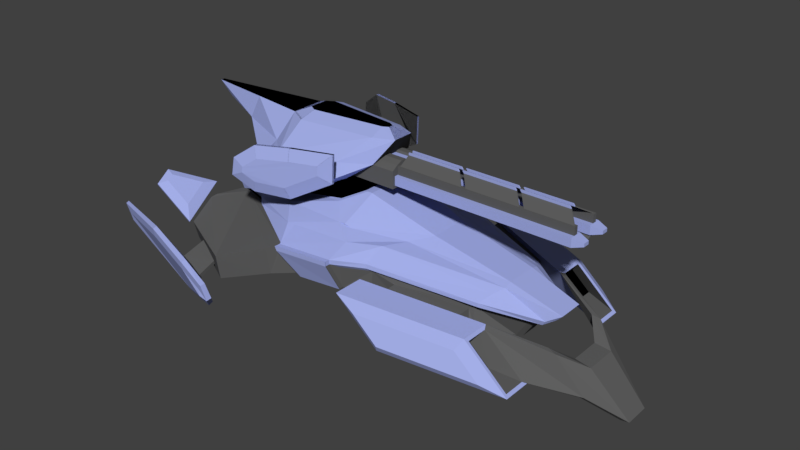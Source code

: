 # Source: ShipModel.blend  (saved by Blender 2.77.0; exported with 4.5.12 LTS)
import bpy
from mathutils import Matrix  # noqa: F401  (used for matrix-valued properties, if any)

bpy.ops.wm.read_factory_settings(use_empty=True)
scene = bpy.context.scene
scene.name = 'Scene'

# ---- collections
col_collection_1 = bpy.data.collections.new('Collection 1'); scene.collection.children.link(col_collection_1)

# ---- materials (node trees are filled in below, after node groups)
mat_material_008 = bpy.data.materials.new('Material.008')
mat_material_008.alpha_threshold = 0.0
mat_material_008.use_transparent_shadow = False
mat_material_008.diffuse_color = (0.1144, 0.1144, 0.1144, 1.0)
mat_material_008.roughness = 0.5
mat_material_009 = bpy.data.materials.new('Material.009')
mat_material_009.alpha_threshold = 0.0
mat_material_009.use_transparent_shadow = False
mat_material_009.diffuse_color = (0.3663, 0.4233, 0.7991, 1.0)
mat_material_009.roughness = 0.5
mat_material_006 = bpy.data.materials.new('Material.006')
mat_material_006.alpha_threshold = 0.0
mat_material_006.use_transparent_shadow = False
mat_material_006.diffuse_color = (0.3663, 0.4233, 0.7991, 1.0)
mat_material_006.roughness = 0.5
mat_material_007 = bpy.data.materials.new('Material.007')
mat_material_007.alpha_threshold = 0.0
mat_material_007.use_transparent_shadow = False
mat_material_007.diffuse_color = (0.1144, 0.1144, 0.1144, 1.0)
mat_material_007.roughness = 0.5
mat_material_003 = bpy.data.materials.new('Material.003')
mat_material_003.alpha_threshold = 0.0
mat_material_003.use_transparent_shadow = False
mat_material_003.diffuse_color = (0.3675, 0.4231, 0.8, 1.0)
mat_material_003.roughness = 0.5
mat_material_004 = bpy.data.materials.new('Material.004')
mat_material_004.alpha_threshold = 0.0
mat_material_004.use_transparent_shadow = False
mat_material_004.diffuse_color = (0.0, 0.0, 0.0, 1.0)
mat_material_004.roughness = 0.5
mat_material_005 = bpy.data.materials.new('Material.005')
mat_material_005.alpha_threshold = 0.0
mat_material_005.use_transparent_shadow = False
mat_material_005.diffuse_color = (0.1144, 0.1144, 0.1144, 1.0)
mat_material_005.roughness = 0.5

# ---- material node trees

# ---- world
world_world = bpy.data.worlds.new('World'); scene.world = world_world
world_world.color = (0.05088, 0.05088, 0.05088)
world_world.use_sun_shadow = False
world_world.sun_shadow_jitter_overblur = 0.0
world_world.cycles.sampling_method = 'MANUAL'

# ---- meshes
me_cube_015 = bpy.data.meshes.new('Cube.015')
me_cube_015.from_pydata([(-13.19, -0.6622, -2.498), (-13.19, -0.6622, 0.471), (-13.19, 0.6622, -2.498), (-13.19, 0.6622, 0.471), (-1.605, -0.6622, -2.498), (-1.605, -0.6622, 0.471), (-1.605, 0.6622, -2.498), (-1.605, 0.6622, 0.471), (-13.19, -2.887, -2.498), (-13.19, -2.887, -0.3408), (-13.19, 2.887, -0.3408), (-13.19, 2.887, -2.498), (-1.605, 2.887, -0.3408), (-1.605, 2.887, -2.498), (-1.605, -2.887, -0.3408), (-1.605, -2.887, -2.498), (-12.86, -0.4876, 0.2028), (-12.86, 0.4876, 0.2028), (-12.86, 0.4876, -2.229), (-12.86, -0.4876, -2.229), (-1.934, 0.4876, 0.2028), (-1.934, -0.4876, 0.2028), (-1.934, -0.4876, -2.229), (-1.934, 0.4876, -2.229), (-1.605, 1.004, -1.027), (-1.605, 1.004, -2.156), (-1.605, -1.004, -1.027), (-1.605, -1.004, -2.156), (-1.605, 2.545, -1.027), (-1.605, 2.545, -2.156), (-1.605, -2.545, -1.027), (-1.605, -2.545, -2.156), (-1.605, 0.6622, -0.6852), (-1.605, 0.6622, -2.498), (-1.605, -0.6622, -0.6852), (-1.605, -0.6622, -2.498), (-1.605, 2.887, -0.6852), (-1.605, 2.887, -2.498), (-1.605, -2.887, -0.6852), (-1.605, -2.887, -2.498), (22.35, 1.361, -1.384), (22.35, 1.361, -1.799), (22.35, -1.361, -1.384), (22.35, -1.361, -1.799), (22.35, 2.188, -1.384), (22.35, 2.188, -1.799), (22.35, -2.188, -1.384), (22.35, -2.188, -1.799), (21.07, 1.004, -1.027), (21.07, 1.004, -2.156), (21.07, -1.004, -1.027), (21.07, -1.004, -2.156), (21.07, 2.545, -1.027), (21.07, 2.545, -2.156), (21.07, -2.545, -1.027), (21.07, -2.545, -2.156), (-1.605, -1.404, -2.498), (-1.605, -2.145, -2.498), (-13.19, -2.145, -2.498), (-13.19, -1.404, -2.498), (-13.19, -2.145, 0.1512), (-13.19, -1.404, 0.471), (-1.605, -2.145, 0.1512), (-1.605, -1.404, 0.471), (-1.605, -1.404, -2.498), (-1.605, -2.145, -2.498), (-1.605, -2.145, -0.6852), (-1.605, -1.404, -0.6852), (-1.605, -1.518, -2.156), (-1.605, -2.031, -2.156), (-1.605, -2.031, -1.027), (-1.605, -1.518, -1.027), (21.07, -1.518, -2.156), (21.07, -2.031, -2.156), (21.07, -2.031, -1.027), (21.07, -1.518, -1.027), (22.35, -1.637, -1.799), (22.35, -1.913, -1.799), (22.35, -1.913, -1.384), (22.35, -1.637, -1.384), (-13.19, 1.404, 0.471), (-13.19, 2.145, 0.1512), (-13.19, 2.145, -2.498), (-13.19, 1.404, -2.498), (-1.605, 1.404, -2.498), (-1.605, 2.145, -2.498), (-1.605, 2.145, 0.1512), (-1.605, 1.404, 0.471), (-1.605, 1.404, -2.498), (-1.605, 2.145, -2.498), (-1.605, 2.145, -0.6852), (-1.605, 1.404, -0.6852), (-1.605, 1.518, -2.156), (-1.605, 2.031, -2.156), (-1.605, 2.031, -1.027), (-1.605, 1.518, -1.027), (21.07, 1.518, -2.156), (21.07, 2.031, -2.156), (21.07, 2.031, -1.027), (21.07, 1.518, -1.027), (22.35, 1.637, -1.799), (22.35, 1.913, -1.799), (22.35, 1.913, -1.384), (22.35, 1.637, -1.384), (-1.393, -1.858, -0.02937), (-1.393, -1.691, -0.02937), (20.86, -1.858, -0.02937), (20.86, -1.691, -0.02937), (-1.393, 1.858, -0.02937), (-1.393, 1.691, -0.02937), (20.86, 1.858, -0.02937), (20.86, 1.691, -0.02937), (-1.605, -2.031, -0.02937), (-1.605, -1.518, -0.02937), (21.07, -2.031, -0.02937), (21.07, -1.518, -0.02937), (-1.605, 2.031, -0.02937), (-1.605, 1.518, -0.02937), (21.07, 2.031, -0.02937), (21.07, 1.518, -0.02937), (-1.393, -0.4124, 0.8493), (-1.393, -0.2528, 0.8493), (19.54, -0.4124, 0.8493), (19.54, -0.2528, 0.8493), (-1.393, 0.4124, 0.8493), (-1.393, 0.2528, 0.8493), (19.54, 0.4124, 0.8493), (19.54, 0.2528, 0.8493), (6.881, 1.858, -0.02937), (7.509, 1.858, -0.02937), (14.26, 1.858, -0.02937), (14.9, 1.858, -0.02937), (6.881, 1.691, -0.02937), (7.509, 1.691, -0.02937), (14.26, 1.691, -0.02937), (14.9, 1.691, -0.02937), (5.558, 0.4124, 0.8493), (6.186, 0.4124, 0.8493), (12.94, 0.4124, 0.8493), (13.58, 0.4124, 0.8493), (5.558, 0.2528, 0.8493), (6.186, 0.2528, 0.8493), (12.94, 0.2528, 0.8493), (13.58, 0.2528, 0.8493), (6.881, -1.691, -0.02937), (7.509, -1.691, -0.02937), (14.26, -1.691, -0.02937), (14.9, -1.691, -0.02937), (6.881, -1.858, -0.02937), (7.509, -1.858, -0.02937), (14.26, -1.858, -0.02937), (14.9, -1.858, -0.02937), (5.558, -0.2528, 0.8493), (6.186, -0.2528, 0.8493), (12.94, -0.2528, 0.8493), (13.58, -0.2528, 0.8493), (5.558, -0.4124, 0.8493), (6.186, -0.4124, 0.8493), (12.94, -0.4124, 0.8493), (13.58, -0.4124, 0.8493), (-1.605, -0.5017, -2.68), (-1.605, -0.8606, -2.68), (21.07, -0.5017, -2.68), (21.07, -0.8606, -2.68), (-1.605, 0.5017, -2.68), (-1.605, 0.8606, -2.68), (21.07, 0.5017, -2.68), (21.07, 0.8606, -2.68), (-1.605, -0.5017, -2.916), (-1.605, -0.8606, -2.916), (21.07, -0.5017, -2.916), (21.07, -0.8606, -2.916), (-1.605, 0.5017, -2.916), (-1.605, 0.8606, -2.916), (21.07, 0.5017, -2.916), (21.07, 0.8606, -2.916), (-1.393, -0.4124, 1.121), (-1.393, -0.2528, 1.121), (19.34, -0.4124, 1.121), (19.34, -0.2528, 1.121), (13.38, -0.2528, 1.121), (13.38, -0.4124, 1.121), (-1.393, 0.4124, 1.121), (-1.393, 0.2528, 1.121), (19.34, 0.4124, 1.121), (19.34, 0.2528, 1.121), (13.38, 0.4124, 1.121), (13.38, 0.2528, 1.121), (5.361, 0.4124, 1.121), (5.989, 0.4124, 1.121), (12.74, 0.4124, 1.121), (5.361, 0.2528, 1.121), (5.989, 0.2528, 1.121), (12.74, 0.2528, 1.121), (5.361, -0.2528, 1.121), (5.989, -0.2528, 1.121), (12.74, -0.2528, 1.121), (5.361, -0.4124, 1.121), (5.989, -0.4124, 1.121), (12.74, -0.4124, 1.121)], [], [(17, 3, 2, 18), (58, 57, 15, 8), (21, 5, 4, 22), (82, 81, 10, 11), (18, 2, 6, 23), (20, 7, 3, 17), (10, 12, 13, 11), (14, 9, 8, 15), (60, 58, 8, 9), (62, 14, 38, 66), (62, 60, 9, 14), (56, 4, 35, 64), (85, 82, 11, 13), (81, 86, 12, 10), (5, 21, 16, 1), (21, 20, 17, 16), (0, 19, 22, 4), (19, 18, 23, 22), (7, 20, 23, 6), (20, 21, 22, 23), (1, 16, 19, 0), (16, 17, 18, 19), (7, 6, 33, 32), (85, 13, 37, 89), (4, 5, 34, 35), (14, 15, 39, 38), (87, 7, 32, 91), (13, 12, 36, 37), (25, 24, 32, 33), (26, 27, 35, 34), (28, 29, 37, 36), (31, 30, 38, 39), (69, 31, 39, 65), (92, 25, 33, 88), (94, 28, 36, 90), (71, 26, 34, 67), (102, 101, 45, 44), (77, 78, 46, 47), (41, 40, 48, 49), (42, 43, 51, 50), (44, 45, 53, 52), (47, 46, 54, 55), (77, 47, 55, 73), (100, 41, 49, 96), (102, 44, 52, 98), (79, 42, 50, 75), (46, 78, 74, 54), (78, 79, 75, 74), (43, 76, 72, 51), (76, 77, 73, 72), (43, 42, 79, 76), (76, 79, 78, 77), (30, 70, 66, 38), (70, 71, 67, 66), (27, 68, 64, 35), (68, 69, 65, 64), (15, 57, 65, 39), (57, 56, 64, 65), (5, 1, 61, 63), (63, 61, 60, 62), (5, 63, 67, 34), (63, 62, 66, 67), (1, 0, 59, 61), (61, 59, 58, 60), (0, 4, 56, 59), (59, 56, 57, 58), (40, 103, 99, 48), (103, 102, 98, 99), (45, 101, 97, 53), (101, 100, 96, 97), (40, 41, 100, 103), (103, 100, 101, 102), (24, 95, 91, 32), (95, 94, 90, 91), (29, 93, 89, 37), (93, 92, 88, 89), (12, 86, 90, 36), (86, 87, 91, 90), (6, 84, 88, 33), (84, 85, 89, 88), (71, 70, 112, 113), (3, 7, 87, 80), (80, 87, 86, 81), (6, 2, 83, 84), (84, 83, 82, 85), (2, 3, 80, 83), (83, 80, 81, 82), (105, 104, 120, 121), (144, 105, 121, 152), (99, 98, 118, 119), (94, 95, 117, 116), (74, 75, 115, 114), (104, 105, 113, 112), (107, 106, 114, 115), (109, 108, 116, 117), (110, 111, 119, 118), (153, 157, 198, 195), (122, 123, 179, 178), (135, 111, 127, 143), (111, 110, 126, 127), (151, 106, 122, 159), (106, 107, 123, 122), (128, 108, 124, 136), (108, 109, 125, 124), (110, 131, 139, 126), (131, 130, 134, 135), (130, 129, 137, 138), (129, 128, 132, 133), (109, 132, 140, 125), (137, 129, 133, 141), (133, 134, 142, 141), (156, 152, 194, 197), (125, 140, 191, 183), (135, 134, 133, 132, 109, 117, 119, 111), (128, 129, 130, 131, 110, 118, 116, 108), (95, 99, 119, 117), (94, 98, 52, 28), (68, 72, 162, 160), (92, 96, 49, 25), (98, 94, 116, 118), (29, 53, 97, 93), (25, 49, 48, 24), (28, 52, 53, 29), (24, 48, 99, 95), (104, 148, 156, 120), (145, 149, 157, 153), (149, 150, 158, 157), (147, 146, 150, 151), (121, 120, 176, 177), (149, 145, 144, 148), (120, 156, 197, 176), (146, 154, 158, 150), (151, 150, 149, 148, 104, 112, 114, 106), (144, 145, 146, 147, 107, 115, 113, 105), (75, 71, 113, 115), (70, 74, 114, 112), (107, 147, 155, 123), (144, 152, 156, 148), (146, 145, 153, 154), (136, 140, 132, 128), (93, 97, 167, 165), (69, 73, 55, 31), (71, 75, 50, 26), (26, 50, 51, 27), (31, 55, 54, 30), (30, 54, 74, 70), (27, 51, 72, 68), (142, 134, 130, 138), (143, 135, 131, 139), (155, 147, 151, 159), (166, 164, 172, 174), (163, 161, 169, 171), (72, 73, 163, 162), (97, 96, 166, 167), (96, 92, 164, 166), (69, 68, 160, 161), (92, 93, 165, 164), (73, 69, 161, 163), (173, 175, 174, 172), (168, 170, 171, 169), (164, 165, 173, 172), (161, 160, 168, 169), (160, 162, 170, 168), (165, 167, 175, 173), (167, 166, 174, 175), (162, 163, 171, 170), (180, 181, 178, 179), (186, 187, 185, 184), (182, 183, 191, 188), (189, 192, 193, 190), (177, 176, 197, 194), (195, 198, 199, 196), (157, 158, 199, 198), (141, 142, 193, 192), (123, 155, 180, 179), (158, 154, 196, 199), (159, 122, 178, 181), (152, 121, 177, 194), (155, 159, 181, 180), (140, 136, 188, 191), (124, 125, 183, 182), (136, 124, 182, 188), (137, 141, 192, 189), (127, 126, 184, 185), (154, 153, 195, 196), (142, 138, 190, 193), (126, 139, 186, 184), (138, 137, 189, 190), (139, 143, 187, 186), (143, 127, 185, 187)])
me_cube_015.polygons.foreach_set('material_index', [0, 0, 0, 0, 0, 0, 0, 0, 0, 0, 0, 0, 0, 0, 0, 1, 0, 1, 0, 1, 0, 0, 0, 0, 0, 0, 0, 0, 0, 0, 0, 0, 0, 0, 0, 0, 1, 1, 1, 1, 1, 1, 1, 1, 1, 1, 1, 1, 1, 1, 1, 1, 0, 0, 0, 0, 0, 0, 0, 0, 0, 0, 0, 0, 0, 0, 1, 1, 1, 1, 1, 1, 0, 0, 0, 0, 0, 0, 0, 0, 0, 0, 0, 0, 0, 0, 0, 0, 0, 0, 0, 0, 0, 0, 0, 0, 1, 1, 0, 0, 0, 0, 0, 0, 0, 0, 0, 0, 0, 0, 0, 1, 1, 0, 0, 0, 1, 0, 1, 0, 1, 1, 1, 1, 0, 0, 0, 0, 1, 0, 1, 0, 0, 0, 0, 0, 0, 0, 0, 0, 0, 1, 1, 1, 1, 1, 1, 0, 0, 0, 1, 1, 0, 0, 0, 0, 0, 0, 1, 1, 0, 0, 1, 1, 1, 1, 1, 1, 1, 1, 1, 1, 1, 1, 1, 1, 1, 1, 1, 1, 1, 1, 1, 1, 1, 1, 1, 1, 1, 1])
_uv = me_cube_015.uv_layers.new(name='UVMap')
_uv.uv.foreach_set('vector', [0.0, 0.0, 1.0, 0.0, 1.0, 1.0, 0.0, 1.0, 0.0, 0.0, 1.0, 0.0, 1.0, 1.0, 0.0, 1.0, 0.0, 0.0, 1.0, 0.0, 1.0, 1.0, 0.0, 1.0, 0.0, 0.0, 1.0, 0.0, 1.0, 1.0, 0.0, 1.0, 0.0, 0.0, 1.0, 0.0, 1.0, 1.0, 0.0, 1.0, 0.0, 0.0, 1.0, 0.0, 1.0, 1.0, 0.0, 1.0, 0.0, 0.0, 1.0, 0.0, 1.0, 1.0, 0.0, 1.0, 0.0, 0.0, 1.0, 0.0, 1.0, 1.0, 0.0, 1.0, 0.0, 0.0, 1.0, 0.0, 1.0, 1.0, 0.0, 1.0, 0.0, 0.0, 1.0, 0.0, 1.0, 1.0, 0.0, 1.0, 0.0, 0.0, 1.0, 0.0, 1.0, 1.0, 0.0, 1.0, 0.0, 0.0, 1.0, 0.0, 1.0, 1.0, 0.0, 1.0, 0.0, 0.0, 1.0, 0.0, 1.0, 1.0, 0.0, 1.0, 0.0, 0.0, 1.0, 0.0, 1.0, 1.0, 0.0, 1.0, 0.0, 0.0, 1.0, 0.0, 1.0, 1.0, 0.0, 1.0, 0.0, 0.0, 1.0, 0.0, 1.0, 1.0, 0.0, 1.0, 0.0, 0.0, 1.0, 0.0, 1.0, 1.0, 0.0, 1.0, 0.0, 0.0, 1.0, 0.0, 1.0, 1.0, 0.0, 1.0, 0.0, 0.0, 1.0, 0.0, 1.0, 1.0, 0.0, 1.0, 0.0, 0.0, 1.0, 0.0, 1.0, 1.0, 0.0, 1.0, 0.0, 0.0, 1.0, 0.0, 1.0, 1.0, 0.0, 1.0, 0.0, 0.0, 1.0, 0.0, 1.0, 1.0, 0.0, 1.0, 0.0, 0.0, 1.0, 0.0, 1.0, 1.0, 0.0, 1.0, 0.0, 0.0, 1.0, 0.0, 1.0, 1.0, 0.0, 1.0, 0.0, 0.0, 1.0, 0.0, 1.0, 1.0, 0.0, 1.0, 0.0, 0.0, 1.0, 0.0, 1.0, 1.0, 0.0, 1.0, 0.0, 0.0, 1.0, 0.0, 1.0, 1.0, 0.0, 1.0, 0.0, 0.0, 1.0, 0.0, 1.0, 1.0, 0.0, 1.0, 0.0, 0.0, 1.0, 0.0, 1.0, 1.0, 0.0, 1.0, 0.0, 0.0, 1.0, 0.0, 1.0, 1.0, 0.0, 1.0, 0.0, 0.0, 1.0, 0.0, 1.0, 1.0, 0.0, 1.0, 0.0, 0.0, 1.0, 0.0, 1.0, 1.0, 0.0, 1.0, 0.0, 0.0, 1.0, 0.0, 1.0, 1.0, 0.0, 1.0, 0.0, 0.0, 1.0, 0.0, 1.0, 1.0, 0.0, 1.0, 0.0, 0.0, 1.0, 0.0, 1.0, 1.0, 0.0, 1.0, 0.0, 0.0, 1.0, 0.0, 1.0, 1.0, 0.0, 1.0, 0.0, 0.0, 1.0, 0.0, 1.0, 1.0, 0.0, 1.0, 0.0, 0.0, 1.0, 0.0, 1.0, 1.0, 0.0, 1.0, 0.0, 0.0, 1.0, 0.0, 1.0, 1.0, 0.0, 1.0, 0.0, 0.0, 1.0, 0.0, 1.0, 1.0, 0.0, 1.0, 0.0, 0.0, 1.0, 0.0, 1.0, 1.0, 0.0, 1.0, 0.0, 0.0, 1.0, 0.0, 1.0, 1.0, 0.0, 1.0, 0.0, 0.0, 1.0, 0.0, 1.0, 1.0, 0.0, 1.0, 0.0, 0.0, 1.0, 0.0, 1.0, 1.0, 0.0, 1.0, 0.0, 0.0, 1.0, 0.0, 1.0, 1.0, 0.0, 1.0, 0.0, 0.0, 1.0, 0.0, 1.0, 1.0, 0.0, 1.0, 0.0, 0.0, 1.0, 0.0, 1.0, 1.0, 0.0, 1.0, 0.0, 0.0, 1.0, 0.0, 1.0, 1.0, 0.0, 1.0, 0.0, 0.0, 1.0, 0.0, 1.0, 1.0, 0.0, 1.0, 0.0, 0.0, 1.0, 0.0, 1.0, 1.0, 0.0, 1.0, 0.0, 0.0, 1.0, 0.0, 1.0, 1.0, 0.0, 1.0, 0.0, 0.0, 1.0, 0.0, 1.0, 1.0, 0.0, 1.0, 0.0, 0.0, 1.0, 0.0, 1.0, 1.0, 0.0, 1.0, 0.0, 0.0, 1.0, 0.0, 1.0, 1.0, 0.0, 1.0, 0.0, 0.0, 1.0, 0.0, 1.0, 1.0, 0.0, 1.0, 0.0, 0.0, 1.0, 0.0, 1.0, 1.0, 0.0, 1.0, 0.0, 0.0, 1.0, 0.0, 1.0, 1.0, 0.0, 1.0, 0.0, 0.0, 1.0, 0.0, 1.0, 1.0, 0.0, 1.0, 0.0, 0.0, 1.0, 0.0, 1.0, 1.0, 0.0, 1.0, 0.0, 0.0, 1.0, 0.0, 1.0, 1.0, 0.0, 1.0, 0.0, 0.0, 1.0, 0.0, 1.0, 1.0, 0.0, 1.0, 0.0, 0.0, 1.0, 0.0, 1.0, 1.0, 0.0, 1.0, 0.0, 0.0, 1.0, 0.0, 1.0, 1.0, 0.0, 1.0, 0.0, 0.0, 1.0, 0.0, 1.0, 1.0, 0.0, 1.0, 0.0, 0.0, 1.0, 0.0, 1.0, 1.0, 0.0, 1.0, 0.0, 0.0, 1.0, 0.0, 1.0, 1.0, 0.0, 1.0, 0.0, 0.0, 1.0, 0.0, 1.0, 1.0, 0.0, 1.0, 0.0, 0.0, 1.0, 0.0, 1.0, 1.0, 0.0, 1.0, 0.0, 0.0, 1.0, 0.0, 1.0, 1.0, 0.0, 1.0, 0.0, 0.0, 1.0, 0.0, 1.0, 1.0, 0.0, 1.0, 0.0, 0.0, 1.0, 0.0, 1.0, 1.0, 0.0, 1.0, 0.0, 0.0, 1.0, 0.0, 1.0, 1.0, 0.0, 1.0, 0.0, 0.0, 1.0, 0.0, 1.0, 1.0, 0.0, 1.0, 0.0, 0.0, 1.0, 0.0, 1.0, 1.0, 0.0, 1.0, 0.0, 0.0, 1.0, 0.0, 1.0, 1.0, 0.0, 1.0, 0.0, 0.0, 1.0, 0.0, 1.0, 1.0, 0.0, 1.0, 0.0, 0.0, 1.0, 0.0, 1.0, 1.0, 0.0, 1.0, 0.0, 0.0, 1.0, 0.0, 1.0, 1.0, 0.0, 1.0, 0.0, 0.0, 1.0, 0.0, 1.0, 1.0, 0.0, 1.0, 0.0, 0.0, 1.0, 0.0, 1.0, 1.0, 0.0, 1.0, 0.0, 0.0, 1.0, 0.0, 1.0, 1.0, 0.0, 1.0, 0.0, 0.0, 1.0, 0.0, 1.0, 1.0, 0.0, 1.0, 2.509e-06, 1.0, 0.0, 1.029e-08, 1.0, 0.0, 1.0, 1.0, 0.0, 0.0, 1.0, 0.0, 1.0, 1.0, 0.0, 1.0, 0.0, 0.0, 1.0, 0.0, 1.0, 1.0, 0.0, 1.0, 0.0, 0.0, 1.0, 0.0, 1.0, 1.0, 0.0, 1.0, 0.0, 0.0, 1.0, 0.0, 1.0, 1.0, 0.0, 1.0, 0.0, 0.0, 1.0, 0.0, 1.0, 1.0, 0.0, 1.0, 0.0, 0.0, 1.0, 0.0, 1.0, 1.0, 0.0, 1.0, 0.0, 0.0, 1.0, 0.0, 1.0, 1.0, 0.0, 1.0, 0.0, 0.0, 1.0, 0.0, 1.0, 1.0, 0.0, 1.0, 0.0, 0.0, 1.0, 0.0, 1.0, 1.0, 0.0, 1.0, 0.0, 0.0, 1.0, 0.0, 1.0, 1.0, 0.0, 1.0, 0.0, 0.0, 1.0, 0.0, 1.0, 1.0, 0.0, 1.0, 0.0, 0.0, 1.0, 0.0, 1.0, 1.0, 0.0, 1.0, 0.0, 0.0, 1.0, 0.0, 1.0, 1.0, 0.0, 1.0, 0.0, 0.0, 1.0, 0.0, 1.0, 1.0, 0.0, 1.0, 0.0, 0.0, 1.0, 0.0, 1.0, 1.0, 0.0, 1.0, 0.0, 0.0, 1.0, 0.0, 1.0, 1.0, 0.0, 1.0, 0.0, 0.0, 1.0, 0.0, 1.0, 1.0, 0.0, 1.0, 0.0, 0.0, 1.0, 0.0, 1.0, 1.0, 0.0, 1.0, 0.0, 0.0, 1.0, 0.0, 1.0, 1.0, 0.0, 1.0, 0.0, 0.0, 1.0, 0.0, 1.0, 1.0, 0.0, 1.0, 0.0, 0.0, 1.0, 0.0, 1.0, 1.0, 0.0, 1.0, 0.0, 0.0, 1.0, 0.0, 1.0, 1.0, 0.0, 1.0, 0.0, 0.0, 1.0, 0.0, 1.0, 1.0, 0.0, 1.0, 0.0, 0.0, 1.0, 0.0, 1.0, 1.0, 0.0, 1.0, 0.0, 0.0, 1.0, 0.0, 1.0, 1.0, 0.0, 1.0, 0.0, 0.0, 1.0, 0.0, 1.0, 1.0, 0.0, 1.0, 0.0, 0.0, 1.0, 0.0, 1.0, 1.0, 0.0, 1.0, 0.0, 0.0, 1.0, 0.0, 1.0, 1.0, 0.0, 1.0, 0.0, 0.0, 1.0, 0.0, 1.0, 1.0, 0.0, 1.0, 0.0, 0.0, 1.0, 0.0, 1.0, 1.0, 0.0, 1.0, 0.5, 1.0, 0.8536, 0.8536, 1.0, 0.5, 0.8536, 0.1464, 0.5, 0.0, 0.1464, 0.1464, 0.0, 0.5, 0.1464, 0.8536, 0.5, 1.0, 0.8536, 0.8536, 1.0, 0.5, 0.8536, 0.1464, 0.5, 0.0, 0.1464, 0.1464, 0.0, 0.5, 0.1464, 0.8536, 0.0, 0.0, 1.0, 0.0, 1.0, 1.0, 0.0, 1.0, 0.0, 0.0, 1.0, 0.0, 1.0, 1.0, 0.0, 1.0, 0.0, 0.0, 1.0, 0.0, 1.0, 1.0, 0.0, 1.0, 0.0, 0.0, 1.0, 0.0, 1.0, 1.0, 0.0, 1.0, 0.0, 0.0, 1.0, 0.0, 1.0, 1.0, 0.0, 1.0, 0.0, 0.0, 1.0, 0.0, 1.0, 1.0, 0.0, 1.0, 0.0, 0.0, 1.0, 0.0, 1.0, 1.0, 0.0, 1.0, 0.0, 0.0, 1.0, 0.0, 1.0, 1.0, 0.0, 1.0, 0.0, 0.0, 1.0, 0.0, 1.0, 1.0, 0.0, 1.0, 0.0, 0.0, 1.0, 0.0, 1.0, 1.0, 0.0, 1.0, 0.0, 0.0, 1.0, 0.0, 1.0, 1.0, 0.0, 1.0, 0.0, 0.0, 1.0, 0.0, 1.0, 1.0, 0.0, 1.0, 0.0, 0.0, 1.0, 0.0, 1.0, 1.0, 0.0, 1.0, 0.0, 0.0, 1.0, 0.0, 1.0, 1.0, 0.0, 1.0, 0.0, 0.0, 1.0, 0.0, 1.0, 1.0, 0.0, 1.0, 0.0, 0.0, 1.0, 0.0, 1.0, 1.0, 0.0, 1.0, 0.0, 0.0, 1.0, 0.0, 1.0, 1.0, 0.0, 1.0, 0.5, 1.0, 0.8536, 0.8536, 1.0, 0.5, 0.8536, 0.1464, 0.5, 0.0, 0.1464, 0.1464, 0.0, 0.5, 0.1464, 0.8536, 0.5, 1.0, 0.8536, 0.8536, 1.0, 0.5, 0.8536, 0.1464, 0.5, 0.0, 0.1464, 0.1464, 0.0, 0.5, 0.1464, 0.8536, 0.0, 0.0, 1.0, 0.0, 1.0, 1.0, 0.0, 1.0, 0.0, 0.0, 1.0, 0.0, 1.0, 1.0, 0.0, 1.0, 0.0, 0.0, 1.0, 0.0, 1.0, 1.0, 0.0, 1.0, 0.0, 0.0, 1.0, 0.0, 1.0, 1.0, 0.0, 1.0, 0.0, 0.0, 1.0, 0.0, 1.0, 1.0, 0.0, 1.0, 0.0, 0.0, 1.0, 0.0, 1.0, 1.0, 0.0, 1.0, 0.0, 0.0, 1.0, 0.0, 1.0, 1.0, 0.0, 1.0, 0.0, 0.0, 1.0, 0.0, 1.0, 1.0, 0.0, 1.0, 0.0, 0.0, 1.0, 0.0, 1.0, 1.0, 0.0, 1.0, 0.0, 0.0, 1.0, 0.0, 1.0, 1.0, 0.0, 1.0, 0.0, 0.0, 1.0, 0.0, 1.0, 1.0, 0.0, 1.0, 0.0, 0.0, 1.0, 0.0, 1.0, 1.0, 0.0, 1.0, 0.0, 0.0, 1.0, 0.0, 1.0, 1.0, 0.0, 1.0, 0.0, 0.0, 1.0, 0.0, 1.0, 1.0, 0.0, 1.0, 0.0, 0.0, 1.0, 0.0, 1.0, 1.0, 0.0, 1.0, 0.0, 0.0, 1.0, 0.0, 1.0, 1.0, 0.0, 1.0, 0.0, 0.0, 1.0, 0.0, 1.0, 1.0, 0.0, 1.0, 0.0, 0.0, 1.0, 0.0, 1.0, 1.0, 0.0, 1.0, 0.0, 0.0, 1.0, 0.0, 1.0, 1.0, 0.0, 1.0, 0.0, 0.0, 1.0, 0.0, 1.0, 1.0, 0.0, 1.0, 0.0, 0.0, 1.0, 0.0, 1.0, 1.0, 0.0, 1.0, 0.0, 0.0, 1.0, 0.0, 1.0, 1.0, 0.0, 1.0, 0.0, 0.0, 1.0, 0.0, 1.0, 1.0, 0.0, 1.0, 0.0, 0.0, 1.0, 0.0, 1.0, 1.0, 0.0, 1.0, 0.0, 0.0, 1.0, 0.0, 1.0, 1.0, 0.0, 1.0, 0.0, 0.0, 1.0, 0.0, 1.0, 1.0, 0.0, 1.0, 0.0, 0.0, 1.0, 0.0, 1.0, 1.0, 0.0, 1.0, 0.0, 0.0, 1.0, 0.0, 1.0, 1.0, 0.0, 1.0, 0.0, 0.0, 1.0, 0.0, 1.0, 1.0, 0.0, 1.0, 0.0, 0.0, 1.0, 0.0, 1.0, 1.0, 0.0, 1.0, 0.0, 0.0, 1.0, 0.0, 1.0, 1.0, 0.0, 1.0, 0.0, 0.0, 1.0, 0.0, 1.0, 1.0, 0.0, 1.0, 0.0, 0.0, 1.0, 0.0, 1.0, 1.0, 0.0, 1.0, 0.0, 0.0, 1.0, 0.0, 1.0, 1.0, 0.0, 1.0, 0.0, 0.0, 1.0, 0.0, 1.0, 1.0, 0.0, 1.0, 0.0, 0.0, 1.0, 0.0, 1.0, 1.0, 0.0, 1.0, 0.0, 0.0, 1.0, 0.0, 1.0, 1.0, 0.0, 1.0, 0.0, 0.0, 1.0, 0.0, 1.0, 1.0, 0.0, 1.0, 0.0, 0.0, 1.0, 0.0, 1.0, 1.0, 0.0, 1.0, 0.0, 0.0, 1.0, 0.0, 1.0, 1.0, 0.0, 1.0, 0.0, 0.0, 1.0, 0.0, 1.0, 1.0, 0.0, 1.0, 0.0, 0.0, 1.0, 0.0, 1.0, 1.0, 0.0, 1.0, 0.0, 0.0, 1.0, 0.0, 1.0, 1.0, 0.0, 1.0, 0.0, 0.0, 1.0, 0.0, 1.0, 1.0, 0.0, 1.0, 0.0, 0.0, 1.0, 0.0, 1.0, 1.0, 0.0, 1.0, 0.0, 0.0, 1.0, 0.0, 1.0, 1.0, 0.0, 1.0, 0.0, 0.0, 1.0, 0.0, 1.0, 1.0, 0.0, 1.0, 0.0, 0.0, 1.0, 0.0, 1.0, 1.0, 0.0, 1.0, 0.0, 0.0, 1.0, 0.0, 1.0, 1.0, 0.0, 1.0, 0.0, 0.0, 1.0, 0.0, 1.0, 1.0, 0.0, 1.0, 0.0, 0.0, 1.0, 0.0, 1.0, 1.0, 0.0, 1.0, 0.0, 0.0, 1.0, 0.0, 1.0, 1.0, 0.0, 1.0, 0.0, 0.0, 1.0, 0.0, 1.0, 1.0, 0.0, 1.0, 0.0, 0.0, 1.0, 0.0, 1.0, 1.0, 0.0, 1.0, 0.0, 0.0, 1.0, 0.0, 1.0, 1.0, 0.0, 1.0, 0.0, 0.0, 1.0, 0.0, 1.0, 1.0, 0.0, 1.0])
me_cube_015.materials.append(mat_material_008)
me_cube_015.materials.append(mat_material_009)
me_cube_015.use_remesh_preserve_volume = False
me_cube_015.use_remesh_preserve_attributes = False
me_cube_015.use_mirror_vertex_groups = False
me_cube_015.update()
me_cube_013 = bpy.data.meshes.new('Cube.013')
me_cube_013.from_pydata([(-1.338, -2.448, 0.6848), (-1.335, -1.082, 2.087), (-1.338, 2.448, 0.6848), (-1.213, 2.26, 0.8742), (0.2434, -1.968, 0.6793), (0.2966, -1.872, 0.8787), (0.2434, 1.968, 0.6793), (1.593, 0.7326, 2.087), (1.817, 0.09488, 2.344), (0.8688, 1.206, 0.4069), (1.817, -0.09488, 2.344), (0.8688, -1.206, 0.4069), (-2.661, -1.896, 0.4069), (-1.507, -0.3577, 2.344), (-2.182, 1.472, 1.149), (-2.661, 1.896, 0.4069), (-3.687, -0.66, 0.4069), (-4.117, -0.3886, 2.087), (-4.117, 0.3886, 2.087), (-3.687, 0.66, 0.4069), (-6.511, 0.07824, 2.087), (-6.511, -0.07824, 2.087), (-1.335, 1.082, 2.087), (0.2966, 1.872, 0.8787), (1.593, -0.7326, 2.087), (-1.213, -2.26, 0.8742), (1.812, 0.9356, 1.149), (1.812, -0.9356, 1.149), (-1.507, 0.3577, 2.344), (-2.182, -1.472, 1.149), (-4.468, -0.5122, 1.149), (-4.468, 0.5122, 1.149), (-2.043, -0.6631, 2.087), (-2.043, 0.6631, 2.087), (-1.216, 0.5298, 2.344), (1.596, 0.2118, 2.344), (1.596, -0.2118, 2.344), (-1.216, -0.5298, 2.344), (2.352, 0.4172, 2.087), (2.352, -0.4172, 2.087), (-1.891, 2.771, -0.1197), (-1.891, -2.771, -0.1197), (-0.1749, 2.06, -0.1197), (-0.1749, -2.06, -0.1197), (-2.661, 1.896, -0.1197), (-2.661, -1.896, -0.1197), (-3.179, 0.66, -0.1197), (-3.179, -0.66, -0.1197), (-5.982, 0.07506, 1.538), (-5.982, -0.07506, 1.538), (-1.891, -2.771, 0.4069), (-1.412, -2.15, 1.149), (-1.412, 2.15, 1.149), (-1.891, 2.771, 0.4069), (0.6884, 1.599, 1.149), (0.5, 2.06, 0.4069), (0.6884, -1.599, 1.149), (0.5, -2.06, 0.4069), (-1.216, 3.042, 0.8706), (0.2966, 2.637, 0.8787), (-1.216, -3.042, 0.8706), (-1.336, 3.074, 0.6874), (-1.336, -3.074, 0.6874), (0.2966, -2.637, 0.8787), (0.2434, -2.651, 0.6793), (0.2434, 2.651, 0.6793), (-1.45, -3.306, 0.3265), (-1.581, -3.097, -0.1428), (-0.2592, -2.656, 1.828), (-0.2215, -2.882, 1.345), (-0.2215, 2.882, 1.345), (-0.2592, 2.656, 1.828), (-1.484, -3.064, 1.744), (-1.334, -3.265, 1.27), (-1.581, 3.097, -0.1428), (-1.45, 3.306, 0.3265), (-1.334, 3.265, 1.27), (-1.484, 3.064, 1.744), (-0.3022, 2.67, -0.226), (-0.404, 2.946, 0.2584), (-0.404, -2.946, 0.2584), (-0.3022, -2.67, -0.226), (-1.872, -3.465, 0.633), (-2.34, -3.364, 0.4069), (-2.243, -3.328, 1.135), (-1.842, -3.452, 0.8609), (-2.34, 3.364, 0.4069), (-1.872, 3.465, 0.633), (-1.842, 3.452, 0.8609), (-2.243, 3.328, 1.135), (1.214, -2.155, 1.828), (0.7774, -2.529, 1.345), (0.7774, 2.529, 1.345), (1.214, 2.155, 1.828), (1.17, 2.167, 0.6541), (0.7627, 2.532, 0.9558), (0.7627, -2.532, 0.9558), (1.17, -2.167, 0.6541), (-0.3022, -2.771, -0.226), (1.17, -2.248, 0.6541), (-1.484, -3.179, 1.744), (-2.243, -3.453, 1.135), (-0.2592, -2.756, 1.828), (1.214, -2.236, 1.828), (-1.484, 3.179, 1.744), (-0.2592, 2.756, 1.828), (-1.581, -3.213, -0.1428), (-1.581, 3.213, -0.1428), (-0.3022, 2.771, -0.226), (-2.34, 3.49, 0.4069), (-2.243, 3.453, 1.135), (-2.34, -3.49, 0.4069), (1.214, 2.236, 1.828), (1.17, 2.248, 0.6541)], [], [(15, 53, 40, 44), (0, 4, 64, 62), (25, 0, 62, 60), (36, 35, 34, 37), (26, 27, 11, 9), (35, 36, 10, 8), (55, 54, 26, 9), (56, 57, 11, 27), (12, 29, 30, 16), (37, 34, 28, 13), (52, 53, 15, 14), (50, 51, 29, 12), (18, 31, 48, 20), (30, 17, 21, 49), (32, 33, 18, 17), (14, 15, 19, 31), (21, 20, 48, 49), (16, 30, 31, 19), (17, 18, 20, 21), (50, 12, 45, 41), (22, 7, 54, 52), (24, 1, 51, 56), (38, 39, 27, 26), (39, 24, 56, 27), (7, 38, 26, 54), (33, 22, 52, 14), (1, 32, 29, 51), (31, 30, 49, 48), (32, 17, 30, 29), (18, 33, 14, 31), (13, 28, 33, 32), (34, 35, 7, 22), (36, 37, 1, 24), (8, 10, 39, 38), (10, 36, 24, 39), (35, 8, 38, 7), (28, 34, 22, 33), (37, 13, 32, 1), (40, 41, 45, 44), (41, 40, 42, 43), (44, 45, 47, 46), (12, 16, 47, 45), (57, 50, 41, 43), (19, 15, 44, 46), (53, 55, 42, 40), (16, 19, 46, 47), (57, 43, 11), (9, 42, 55), (9, 11, 43, 42), (0, 25, 51, 50), (3, 2, 53, 52), (23, 3, 52, 54), (6, 23, 54, 55), (2, 6, 55, 53), (5, 4, 57, 56), (25, 5, 56, 51), (4, 0, 50, 57), (60, 62, 67, 83, 84, 72), (4, 5, 63, 64), (23, 6, 65, 59), (2, 3, 58, 61), (5, 25, 60, 63), (6, 2, 61, 65), (3, 23, 59, 58), (100, 72, 84, 101), (105, 71, 93, 112), (68, 72, 100, 102), (77, 71, 105, 104), (78, 74, 107, 108), (67, 81, 98, 106), (62, 64, 81, 67), (80, 96, 91, 69, 73, 85, 82, 66), (65, 61, 74, 78), (58, 59, 71, 77), (68, 102, 103, 90), (70, 92, 95, 79, 75, 87, 88, 76), (63, 60, 72, 68), (110, 109, 86, 89), (84, 83, 111, 101), (107, 74, 86, 109), (77, 104, 110, 89), (61, 58, 77, 89, 86, 74), (67, 106, 111, 83), (113, 112, 93, 94), (97, 90, 103, 99), (98, 81, 97, 99), (59, 65, 78, 94, 93, 71), (64, 63, 68, 90, 97, 81), (78, 108, 113, 94), (96, 80, 98, 99), (85, 73, 100, 101), (69, 91, 103, 102), (70, 76, 104, 105), (73, 69, 102, 100), (80, 66, 106, 98), (75, 79, 108, 107), (88, 87, 109, 110), (82, 85, 101, 111), (76, 88, 110, 104), (87, 75, 107, 109), (66, 82, 111, 106), (95, 92, 112, 113), (91, 96, 99, 103), (92, 70, 105, 112), (79, 95, 113, 108)])
me_cube_013.polygons.foreach_set('material_index', [0, 1, 1, 0, 1, 0, 0, 0, 0, 0, 0, 0, 0, 0, 0, 0, 1, 1, 0, 0, 0, 0, 1, 0, 0, 0, 0, 1, 0, 0, 0, 0, 0, 0, 0, 0, 0, 0, 1, 1, 1, 0, 0, 0, 0, 1, 0, 0, 1, 0, 0, 0, 0, 0, 0, 0, 0, 1, 0, 0, 1, 1, 1, 1, 0, 0, 0, 0, 0, 0, 1, 0, 1, 1, 0, 0, 1, 0, 0, 0, 0, 1, 0, 0, 0, 0, 1, 1, 0, 0, 0, 0, 0, 0, 0, 0, 0, 0, 0, 0, 0, 0, 0, 0, 0])
_uv = me_cube_013.uv_layers.new(name='UVMap')
_uv.uv.foreach_set('vector', [0.0, 0.0, 1.0, 0.0, 1.0, 1.0, 0.0, 1.0, 0.9113, 0.9185, 0.9044, 0.709, 0.9879, 0.7315, 0.9879, 0.9389, 0.9044, 0.04172, 0.9233, 0.02026, 1.0, 0.0, 1.0, 0.01587, 0.0, 0.0, 1.0, 0.0, 1.0, 1.0, 0.0, 1.0, 0.0, 0.1492, 0.2039, 0.02841, 0.2954, 0.1163, 0.03265, 0.272, 0.0, 0.0, 1.0, 0.0, 1.0, 1.0, 0.0, 1.0, 0.0, 0.0, 1.0, 0.0, 1.0, 1.0, 0.0, 1.0, 0.0, 0.0, 1.0, 0.0, 1.0, 1.0, 0.0, 1.0, 0.0, 0.0, 1.0, 0.0, 1.0, 1.0, 0.0, 1.0, 0.0, 0.0, 1.0, 0.0, 1.0, 1.0, 0.0, 1.0, 0.0, 0.0, 1.0, 0.0, 1.0, 1.0, 0.0, 1.0, 0.0, 0.0, 1.0, 0.0, 1.0, 1.0, 0.0, 1.0, 0.0, 0.0, 1.0, 0.0, 1.0, 1.0, 0.0, 1.0, 0.0, 0.0, 1.0, 0.0, 1.0, 1.0, 0.0, 1.0, 0.0, 0.0, 1.0, 0.0, 1.0, 1.0, 0.0, 1.0, 0.0, 0.0, 1.0, 0.0, 1.0, 1.0, 0.0, 1.0, 0.6445, 0.9899, 0.6274, 1.0, 0.5948, 0.9438, 0.6111, 0.9341, 0.5292, 0.6491, 0.562, 0.7416, 0.4504, 0.8078, 0.3853, 0.7343, 0.0, 0.0, 1.0, 0.0, 1.0, 1.0, 0.0, 1.0, 0.0, 0.0, 1.0, 0.0, 1.0, 1.0, 0.0, 1.0, 0.0, 0.0, 1.0, 0.0, 1.0, 1.0, 0.0, 1.0, 0.0, 0.0, 1.0, 0.0, 1.0, 1.0, 0.0, 1.0, 0.02001, 0.05388, 0.1109, 0.0, 0.2039, 0.02841, 0.0, 0.1492, 0.0, 0.0, 1.0, 0.0, 1.0, 1.0, 0.0, 1.0, 0.0, 0.0, 1.0, 0.0, 1.0, 1.0, 0.0, 1.0, 0.0, 0.0, 1.0, 0.0, 1.0, 1.0, 0.0, 1.0, 0.0, 0.0, 1.0, 0.0, 1.0, 1.0, 0.0, 1.0, 0.4504, 0.8078, 0.562, 0.7416, 0.6111, 0.9341, 0.5948, 0.9438, 0.0, 0.0, 1.0, 0.0, 1.0, 1.0, 0.0, 1.0, 0.0, 0.0, 1.0, 0.0, 1.0, 1.0, 0.0, 1.0, 0.0, 0.0, 1.0, 0.0, 1.0, 1.0, 0.0, 1.0, 0.0, 0.0, 1.0, 0.0, 1.0, 1.0, 0.0, 1.0, 0.0, 0.0, 1.0, 0.0, 1.0, 1.0, 0.0, 1.0, 0.0, 0.0, 1.0, 0.0, 1.0, 1.0, 0.0, 1.0, 0.0, 0.0, 1.0, 0.0, 1.0, 1.0, 0.0, 1.0, 0.0, 0.0, 1.0, 0.0, 1.0, 1.0, 0.0, 1.0, 0.0, 0.0, 1.0, 0.0, 1.0, 1.0, 0.0, 1.0, 0.0, 0.0, 1.0, 0.0, 1.0, 1.0, 0.0, 1.0, 0.04072, 0.6761, 0.6445, 0.3183, 0.5988, 0.4588, 0.1855, 0.7038, 0.6445, 0.3183, 0.04072, 0.6761, 0.00767, 0.4428, 0.4566, 0.1767, 0.1855, 0.7038, 0.5988, 0.4588, 0.4974, 0.5953, 0.3536, 0.6805, 0.0, 0.0, 1.0, 0.0, 1.0, 1.0, 0.0, 1.0, 0.0, 0.0, 1.0, 0.0, 1.0, 1.0, 0.0, 1.0, 0.0, 0.0, 1.0, 0.0, 1.0, 1.0, 0.0, 1.0, 0.0, 0.0, 1.0, 0.0, 1.0, 1.0, 0.0, 1.0, 0.5292, 0.6491, 0.3853, 0.7343, 0.3536, 0.6805, 0.4974, 0.5953, 0.0, 0.0, 1.0, 0.0, 1.0, 1.0, 0.0, 0.0, 1.0, 0.0, 1.0, 1.0, 0.03265, 0.272, 0.2954, 0.1163, 0.4566, 0.1767, 0.00767, 0.4428, 0.0, 0.0, 1.0, 0.0, 1.0, 1.0, 0.0, 1.0, 0.0, 0.0, 1.0, 0.0, 1.0, 1.0, 0.0, 1.0, 0.0, 0.0, 1.0, 0.0, 1.0, 1.0, 0.0, 1.0, 0.0, 0.0, 1.0, 0.0, 1.0, 1.0, 0.0, 1.0, 0.0, 0.0, 1.0, 0.0, 1.0, 1.0, 0.0, 1.0, 0.0, 0.0, 1.0, 0.0, 1.0, 1.0, 0.0, 1.0, 0.0, 0.0, 1.0, 0.0, 1.0, 1.0, 0.0, 1.0, 0.0, 0.0, 1.0, 0.0, 1.0, 1.0, 0.0, 1.0, 0.7833, 0.6246, 0.7601, 0.6089, 0.655, 0.5784, 0.7246, 0.4763, 0.8168, 0.4895, 0.8939, 0.5915, 0.0, 0.0, 1.0, 0.0, 1.0, 1.0, 0.0, 1.0, 0.0, 0.0, 1.0, 0.0, 1.0, 1.0, 0.0, 1.0, 0.9233, 0.4589, 0.9044, 0.4375, 1.0, 0.4633, 1.0, 0.4792, 0.9062, 0.2396, 0.9044, 0.04172, 1.0, 0.01587, 0.9997, 0.2146, 0.9044, 0.709, 0.9113, 0.4996, 0.9879, 0.4792, 0.9879, 0.6866, 0.9044, 0.4375, 0.9062, 0.2396, 0.9997, 0.2646, 1.0, 0.4633, 0.0, 0.0, 1.0, 0.0, 1.0, 1.0, 0.0, 1.0, 0.0, 0.0, 1.0, 0.0, 1.0, 1.0, 0.0, 1.0, 0.0, 0.0, 1.0, 0.0, 1.0, 1.0, 0.0, 1.0, 0.0, 0.0, 1.0, 0.0, 1.0, 1.0, 0.0, 1.0, 0.0, 0.0, 1.0, 0.0, 1.0, 1.0, 0.0, 1.0, 0.0, 0.0, 1.0, 0.0, 1.0, 1.0, 0.0, 1.0, 0.7601, 0.6089, 0.7591, 0.816, 0.6445, 0.7495, 0.655, 0.5784, 0.5, 1.0, 0.8536, 0.8536, 1.0, 0.5, 0.8536, 0.1464, 0.5, 0.0, 0.1464, 0.1464, 0.0, 0.5, 0.1464, 0.8536, 0.7591, 0.1367, 0.7601, 0.3438, 0.655, 0.3742, 0.6445, 0.2032, 0.7833, 0.3281, 0.7843, 0.1297, 0.9044, 0.1974, 0.8939, 0.3612, 0.0, 0.0, 1.0, 0.0, 1.0, 1.0, 0.0, 1.0, 0.5, 1.0, 0.8536, 0.8536, 1.0, 0.5, 0.8536, 0.1464, 0.5, 0.0, 0.1464, 0.1464, 0.0, 0.5, 0.1464, 0.8536, 0.7843, 0.823, 0.7833, 0.6246, 0.8939, 0.5915, 0.9044, 0.7553, 0.0, 0.0, 1.0, 0.0, 1.0, 1.0, 0.0, 1.0, 0.0, 0.0, 1.0, 0.0, 1.0, 1.0, 0.0, 1.0, 0.0, 0.0, 1.0, 0.0, 1.0, 1.0, 0.0, 1.0, 0.0, 0.0, 1.0, 0.0, 1.0, 1.0, 0.0, 1.0, 0.7601, 0.3438, 0.7833, 0.3281, 0.8939, 0.3612, 0.8168, 0.4632, 0.7246, 0.4763, 0.655, 0.3742, 0.0, 0.0, 1.0, 0.0, 1.0, 1.0, 0.0, 1.0, 0.0, 0.0, 1.0, 0.0, 1.0, 1.0, 0.0, 1.0, 0.0, 0.0, 1.0, 0.0, 1.0, 1.0, 0.0, 1.0, 0.0, 0.0, 1.0, 0.0, 1.0, 1.0, 0.0, 1.0, 0.7843, 0.1297, 0.7591, 0.1367, 0.6445, 0.2032, 0.7559, 0.005652, 0.9044, 0.0, 0.9044, 0.1974, 0.7591, 0.816, 0.7843, 0.823, 0.9044, 0.7553, 0.9044, 0.9527, 0.7559, 0.947, 0.6445, 0.7495, 0.0, 0.0, 1.0, 0.0, 1.0, 1.0, 0.0, 1.0, 0.0, 0.0, 1.0, 0.0, 1.0, 1.0, 0.0, 1.0, 0.0, 0.0, 1.0, 0.0, 1.0, 1.0, 0.0, 1.0, 0.0, 0.0, 1.0, 0.0, 1.0, 1.0, 0.0, 1.0, 0.0, 0.0, 1.0, 0.0, 1.0, 1.0, 0.0, 1.0, 0.0, 0.0, 1.0, 0.0, 1.0, 1.0, 0.0, 1.0, 0.0, 0.0, 1.0, 0.0, 1.0, 1.0, 0.0, 1.0, 0.0, 0.0, 1.0, 0.0, 1.0, 1.0, 0.0, 1.0, 0.0, 0.0, 1.0, 0.0, 1.0, 1.0, 0.0, 1.0, 0.0, 0.0, 1.0, 0.0, 1.0, 1.0, 0.0, 1.0, 0.0, 0.0, 1.0, 0.0, 1.0, 1.0, 0.0, 1.0, 0.0, 0.0, 1.0, 0.0, 1.0, 1.0, 0.0, 1.0, 0.0, 0.0, 1.0, 0.0, 1.0, 1.0, 0.0, 1.0, 0.0, 0.0, 1.0, 0.0, 1.0, 1.0, 0.0, 1.0, 0.0, 0.0, 1.0, 0.0, 1.0, 1.0, 0.0, 1.0, 0.0, 0.0, 1.0, 0.0, 1.0, 1.0, 0.0, 1.0, 0.0, 0.0, 1.0, 0.0, 1.0, 1.0, 0.0, 1.0])
me_cube_013.materials.append(mat_material_006)
me_cube_013.materials.append(mat_material_007)
me_cube_013.use_remesh_preserve_volume = False
me_cube_013.use_remesh_preserve_attributes = False
me_cube_013.use_mirror_vertex_groups = False
me_cube_013.update()
me_cube_006 = bpy.data.meshes.new('Cube.006')
me_cube_006.from_pydata([(-9.775, -4.242, 2.043), (-9.277, -4.377, 1.989), (-9.521, -5.164, 1.642), (-9.17, -4.765, 1.821), (-8.251, -2.44, 1.182), (-8.319, -3.245, 1.448), (-7.557, -4.953, 0.08944), (-7.936, -4.633, 0.845), (5.866, 6.362, -0.8973), (4.569, 6.362, 0.2527), (5.742, 4.661, -1.221), (3.487, 4.661, 0.7785), (10.22, 4.986, -1.626), (8.928, 4.986, -0.4759), (11.17, 3.141, -2.037), (9.175, 3.141, -0.2661), (5.742, 6.188, -1.221), (3.487, 6.188, 0.7785), (9.175, 4.282, -0.2661), (11.17, 4.282, -2.037), (9.052, 2.904, -0.1517), (11.31, 2.904, -2.152), (9.052, 4.431, -0.1517), (11.31, 4.431, -2.152), (7.651, 3.478, -0.0338), (9.649, 3.478, -1.805), (7.651, 4.707, -0.0338), (9.649, 4.707, -1.805), (5.866, -6.363, -0.8973), (4.569, -6.363, 0.2527), (5.742, -4.662, -1.221), (3.487, -4.662, 0.7785), (10.22, -4.986, -1.626), (8.928, -4.986, -0.4759), (11.17, -3.142, -2.037), (9.175, -3.142, -0.2661), (5.742, -6.188, -1.221), (3.487, -6.188, 0.7785), (9.175, -4.282, -0.2661), (11.17, -4.282, -2.037), (9.052, -2.904, -0.1517), (11.31, -2.904, -2.152), (9.052, -4.431, -0.1517), (11.31, -4.431, -2.152), (7.651, -3.478, -0.0338), (9.649, -3.478, -1.805), (7.651, -4.707, -0.0338), (9.649, -4.707, -1.805), (11.5, 1.74, -0.8995), (13.03, 1.464, -2.899), (11.91, 1.83, -1.014), (13.26, 1.539, -2.785), (11.5, -1.741, -0.8995), (13.03, -1.465, -2.899), (11.91, -1.83, -1.014), (13.26, -1.54, -2.785), (12.28, 0.7986, -1.597), (14.59, 0.6298, -3.806), (13.1, 0.8395, -1.711), (15.04, 0.6621, -3.716), (12.28, -0.7993, -1.597), (14.59, -0.6305, -3.806), (13.1, -0.8402, -1.711), (15.04, -0.6629, -3.716), (1.836, -1.676, -0.8033), (1.364, -1.36, 3.096), (1.836, 1.689, -0.8033), (1.364, 1.359, 3.096), (5.427, -1.155, -1.387), (4.813, -1.006, 1.896), (5.427, 1.168, -1.387), (4.813, 1.005, 1.896), (8.843, 0.8348, 0.9203), (8.455, 0.4857, -1.683), (8.843, -0.8356, 0.9203), (8.455, -0.4728, -1.683), (0.1964, -1.734, -0.7716), (-2.227, -1.883, 2.212), (-2.227, 1.882, 2.212), (0.1964, 1.747, -0.7716), (-4.048, -0.8697, -1.698), (-4.82, -1.425, 1.679), (-4.82, 1.424, 1.679), (-4.048, 0.8689, -1.698), (-7.605, -2.703, -0.1662), (-7.605, -2.993, 0.9163), (-7.605, 2.992, 0.9163), (-7.605, 2.702, -0.1662), (11.44, 0.6661, 0.0926), (9.41, 0.4833, -1.774), (11.44, -0.6669, 0.0926), (9.41, -0.4703, -1.774), (1.836, -2.483, -0.7599), (1.423, -2.946, 1.942), (1.423, 2.945, 1.942), (1.836, 2.496, -0.7599), (3.953, 1.898, 1.663), (5.292, 1.725, -0.8925), (3.953, -1.898, 1.663), (5.292, -1.712, -0.8925), (8.843, 1.235, 0.7846), (8.427, 0.7156, -1.624), (8.843, -1.236, 0.7846), (8.427, -0.7026, -1.624), (0.07359, -2.569, -0.7299), (-2.497, -2.885, 2.058), (-2.497, 2.884, 2.058), (0.07359, 2.582, -0.7299), (-3.816, -1.234, -1.628), (-4.82, -1.887, 1.601), (-4.82, 1.886, 1.601), (-3.816, 1.247, -1.628), (10.77, 0.9425, -0.2959), (9.177, 0.7018, -1.726), (10.77, -0.9433, -0.2959), (9.177, -0.6888, -1.726), (1.836, -3.079, -0.6822), (1.812, -3.68, 1.656), (1.812, 3.679, 1.656), (1.836, 3.092, -0.6822), (3.349, 2.963, 1.67), (4.95, 2.658, -0.8148), (3.349, -2.963, 1.67), (4.95, -2.646, -0.8148), (8.531, 1.709, 0.605), (8.314, 1.429, -1.519), (8.531, -1.71, 0.605), (8.314, -1.416, -1.519), (-0.1736, -3.185, -0.6553), (-1.581, -3.959, 1.656), (-1.581, 3.958, 1.656), (-0.1736, 3.198, -0.6553), (-3.816, -1.531, -1.55), (-4.82, -2.049, 1.218), (-4.82, 2.048, 1.218), (-3.816, 1.544, -1.55), (2.035, -4.205, -0.3596), (1.776, -4.79, 1.188), (1.776, 4.789, 1.188), (2.035, 4.218, -0.3596), (3.188, 3.881, 1.084), (4.492, 3.549, -0.1942), (3.188, -3.882, 1.084), (4.493, -3.549, -0.1919), (8.22, 2.368, 0.3101), (7.745, 2.334, -0.7719), (8.22, -2.369, 0.3101), (7.751, -2.341, -0.77), (-1.59, -5.219, -0.5375), (-1.59, -5.413, 0.8623), (-1.59, 5.413, 0.8623), (-1.59, 5.218, -0.5375), (-3.881, -2.325, -1.208), (-3.83, 2.76, -1.06), (-7.542, -0.6172, -0.9958), (-8.792, -0.6172, 1.428), (-8.792, 0.6165, 1.428), (-7.542, 0.6165, -0.9958), (-4.66, -2.217, 1.006), (-3.881, 2.324, -1.208), (-0.1482, -4.35, -0.3451), (-1.087, -4.954, 1.144), (-1.087, 4.954, 1.144), (-0.1482, 4.363, -0.3451), (-4.66, 2.216, 1.006), (-3.83, -2.761, -1.06), (-6.713, -1.502, -0.2423), (-6.713, -1.502, 0.9391), (-6.713, 1.501, 0.9391), (-6.713, 1.501, -0.2423), (0.0402, 2.013, 2.667), (1.152, 1.2, 2.706), (1.152, -1.201, 2.706), (0.0402, -2.014, 2.667), (0.7691, 2.977, 2.058), (1.096, 2.961, 2.058), (1.096, -2.962, 2.058), (0.7691, -2.978, 2.058), (0.077, 2.19, 2.614), (1.1, 1.366, 3.096), (1.1, -1.367, 3.096), (0.077, -2.19, 2.614), (0.4808, 1.486, 2.347), (0.9417, 1.281, 3.086), (0.9417, -1.282, 3.086), (0.4808, -1.487, 2.347), (-1.166, -3.925, 1.656), (-1.166, 3.924, 1.656), (0.4201, 1.801, -0.8033), (-5.036, 2.039, 1.814), (-5.036, -2.039, 1.814), (-4.989, 2.291, 1.41), (-4.989, -2.291, 1.41), (-4.81, 2.479, 1.172), (-4.81, -2.479, 1.172), (-6.432, -1.695, 0.9333), (-6.432, 1.694, 0.9333), (-5.022, -1.525, 1.901), (-5.022, 1.525, 1.901), (-4.912, -2.203, 1.923), (-4.813, -2.556, 1.496), (-4.613, -2.765, 1.231), (-3.683, 2.522, -1.393), (-3.683, -2.509, -1.393), (-3.903, 3.06, -1.24), (-3.903, -3.061, -1.24), (-6.253, -1.997, 0.9729), (-6.584, -1.855, 0.9627), (-6.584, 1.854, -0.2499), (-6.584, -1.855, -0.2499), (-6.584, 1.854, 0.9627), (-7.659, -3.352, 0.8575), (-7.659, 3.047, -0.2787), (-7.659, -3.047, -0.2787), (-7.659, 3.351, 0.8575), (-4.883, -1.632, 2.019), (-4.912, 2.202, 1.923), (-4.813, 2.555, 1.496), (-4.613, 2.764, 1.231), (-6.253, 1.996, 0.9729), (-4.883, 1.631, 2.019), (-6.648, -1.678, 0.9509), (-6.648, 1.678, 0.9509), (-6.936, -1.594, -0.2369), (-6.936, -1.594, 0.9293), (-7.159, -1.686, -0.2315), (-7.159, -1.686, 0.9195), (-7.159, 1.685, 0.9195), (-7.159, 1.685, -0.2315), (-6.936, 1.593, 0.9293), (-6.936, 1.593, -0.2369), (-4.002, 2.91, -1.24), (-6.648, -1.678, -0.2461), (-4.002, -2.911, -1.24), (-6.648, 1.678, -0.2461), (-3.933, 0.8959, -1.868), (-3.937, 1.322, -1.824), (-3.944, 1.637, -1.744), (-3.799, 2.385, -1.383), (-3.933, -0.883, -1.868), (-3.937, -1.31, -1.824), (-3.944, -1.625, -1.744), (-3.799, -2.372, -1.383), (11.17, 0.6403, -0.1919), (11.17, -0.6411, -0.1919), (10.62, 0.9167, -0.5248), (10.62, -0.9174, -0.5248), (1.787, -4.772, 0.9632), (1.787, 4.771, 0.9632), (3.188, 3.905, 0.8696), (3.188, -3.906, 0.8696), (-1.009, -4.935, 0.9281), (-1.009, 4.935, 0.9281), (0.08227, 3.297, -0.6822), (0.3079, -2.649, -0.7599), (0.3079, 2.662, -0.7599), (0.4201, -1.788, -0.8033), (7.641, -2.201, -0.2491), (8.22, 2.368, 0.1066), (7.645, 2.227, -0.2494), (2.056, -4.432, 0.775), (4.571, -3.606, 0.4228), (4.542, 3.502, 0.3692), (2.07, 4.28, 0.7133), (9.908, -0.8017, -0.6255), (9.908, 0.8147, -0.6255), (10.33, -0.5536, -0.3592), (10.33, 0.5666, -0.3592), (8.22, -2.369, 0.1066), (0.08227, -3.285, -0.6822), (-0.09862, 4.499, -0.3596), (-0.9921, 5.108, 1.188), (-0.9921, -5.109, 1.188), (-0.09862, -4.486, -0.3596), (-0.9199, 5.088, 0.9632), (-0.9199, -5.089, 0.9632), (3.322, 3.528, 0.6348), (3.244, 3.656, -0.3955), (3.354, -3.652, 0.6936), (3.244, -3.643, -0.3955), (8.014, -2.278, -1.043), (8.014, 2.29, -1.043), (7.839, 2.133, -0.04366), (7.839, -2.12, -0.04366), (7.745, 3.405, -0.7719), (4.493, -4.35, -0.1919), (7.641, -3.406, -0.2491), (7.751, -3.406, -0.77), (4.492, 4.35, -0.1942), (4.571, -4.35, 0.4228), (7.645, 3.405, -0.2494), (4.542, 4.35, 0.3692), (1.787, -4.999, 0.9632), (1.776, -5.018, 1.188), (1.79, -5.078, 1.195), (2.035, 4.42, -0.3596), (-0.9921, 5.352, 1.188), (1.776, 5.018, 1.188), (-0.09862, -4.699, -0.3596), (2.035, -4.406, -0.3596), (1.801, -5.058, 0.9676), (1.787, 4.999, 0.9632), (-0.9921, -5.352, 1.188), (-0.9199, -5.332, 0.9632), (-0.09862, 4.714, -0.3596), (-0.9199, 5.332, 0.9632), (-1.011, 5.416, 1.195), (1.79, 5.078, 1.195), (-0.1069, -4.755, -0.3709), (2.052, -4.458, -0.3709), (1.801, 5.058, 0.9676), (-1.011, -5.416, 1.195), (-0.9379, -5.395, 0.9676), (-0.1069, 4.77, -0.3709), (-0.9379, 5.395, 0.9676), (2.052, 4.473, -0.3709), (-3.858, -0.0003614, 2.212), (-3.772, -6.617, 0.1995), (-7.219, -4.967, 0.2451), (-7.219, -4.708, -0.7239), (-3.772, -6.414, -1.072), (-3.772, 6.413, -1.072), (-7.219, 4.707, -0.7239), (-7.219, 4.967, 0.2451), (-3.772, 6.616, 0.1995), (-4.495, -6.096, -0.4903), (-6.034, -5.379, -0.1988), (-6.034, -5.286, -0.5442), (-4.495, -6.052, -0.6579), (-4.495, 6.051, -0.6579), (-6.034, 5.286, -0.5442), (-6.034, 5.378, -0.1988), (-4.495, 6.096, -0.4903), (-4.401, -7.574, -0.9448), (-6.034, -6.691, -0.5504), (-6.034, -6.598, -0.8957), (-4.401, -7.509, -1.185), (-4.401, 7.509, -1.185), (-6.034, 6.598, -0.8957), (-6.034, 6.69, -0.5504), (-4.401, 7.573, -0.9448), (-4.635, -7.698, 0.193), (-7.317, -7.126, 0.8204), (-5.931, -6.133, -2.617), (-3.73, -7.049, -2.051), (-3.73, 7.049, -2.051), (-5.931, 6.132, -2.617), (-7.317, 7.125, 0.8204), (-4.635, 7.697, 0.193), (-11.06, -5.466, -0.6607), (-11.25, -5.753, 0.4192), (-11.25, 5.752, 0.4192), (-11.06, 5.465, -0.6607), (-4.69, -7.895, -0.2706), (-7.291, -7.309, 0.3452), (-5.919, -6.65, -2.247), (-3.937, -7.506, -1.745), (-3.937, 7.506, -1.745), (-5.919, 6.649, -2.247), (-7.291, 7.308, 0.3452), (-4.69, 7.894, -0.2706), (-10.73, -5.979, -0.4037), (-10.78, -6.038, 0.00214), (-10.78, 6.037, 0.002141), (-10.73, 5.979, -0.4037), (-3.217, -7.846, -0.5041), (-2.927, 7.768, -1.221), (-3.391, 8.071, -1.139), (-3.482, 8.023, -0.8311), (-3.217, 7.846, -0.5041), (-2.927, -7.769, -1.221), (-3.391, -8.072, -1.139), (-3.482, -8.024, -0.8311), (-4.608, -7.965, 0.1265), (-7.293, -7.36, 0.7623), (-5.907, -6.367, -2.675), (-3.703, -7.317, -2.117), (-3.703, 7.316, -2.117), (-5.907, 6.366, -2.675), (-7.293, 7.359, 0.7623), (-4.608, 7.964, 0.1265), (-11.04, -5.643, -0.7049), (-11.23, -5.931, 0.375), (-11.23, 5.93, 0.375), (-11.04, 5.643, -0.7049), (-2.919, -8.064, -1.243), (-3.208, -8.119, -0.5254), (-3.208, 8.118, -0.5254), (-2.919, 8.063, -1.243), (-9.775, 4.241, 2.043), (-9.277, 4.377, 1.989), (-9.521, 5.164, 1.642), (-9.17, 4.764, 1.821), (-8.251, 2.44, 1.182), (-8.319, 3.245, 1.448), (-7.557, 4.953, 0.08944), (-7.936, 4.632, 0.845), (-9.675, -4.297, 2.133), (-9.42, -5.219, 1.732), (-7.456, -5.008, 0.179), (-8.15, -2.495, 1.272), (-9.675, 4.296, 2.133), (-9.42, 5.219, 1.732), (-7.456, 5.008, 0.179), (-8.15, 2.495, 1.272), (11.4, -1.926, -1.526), (11.4, 1.926, -1.526)], [], [(397, 0, 2, 398), (398, 2, 6, 399), (399, 6, 4, 400), (400, 4, 0, 397), (0, 4, 6, 2), (5, 1, 3, 7), (17, 16, 10, 11), (11, 10, 21, 20), (18, 26, 27, 19), (13, 12, 8, 9), (16, 23, 21, 10), (22, 17, 11, 20), (8, 16, 17, 9), (13, 22, 23, 12), (9, 17, 22, 13), (12, 23, 16, 8), (40, 52, 54, 35), (18, 22, 20, 15), (19, 23, 22, 18), (14, 21, 23, 19), (24, 25, 27, 26), (14, 25, 24, 15), (19, 27, 25, 14), (15, 24, 26, 18), (37, 36, 30, 31), (31, 30, 41, 40), (38, 46, 47, 39), (33, 32, 28, 29), (36, 43, 41, 30), (42, 37, 31, 40), (28, 36, 37, 29), (33, 42, 43, 32), (29, 37, 42, 33), (32, 43, 36, 28), (15, 50, 51, 14), (38, 42, 40, 35), (39, 43, 42, 38), (34, 41, 43, 39), (44, 45, 47, 46), (34, 45, 44, 35), (39, 47, 45, 34), (35, 44, 46, 38), (54, 62, 63, 55), (55, 63, 61, 53), (49, 48, 406), (14, 51, 49, 21), (35, 54, 55, 34), (53, 52, 405), (34, 55, 53, 41), (20, 48, 50, 15), (58, 59, 57, 56), (62, 60, 61, 63), (51, 59, 57, 49), (50, 58, 59, 51), (52, 60, 62, 54), (53, 61, 60, 52), (48, 56, 58, 50), (49, 57, 56, 48), (63, 61, 57, 59), (60, 56, 57, 61), (56, 60, 62, 58), (62, 63, 59, 58), (197, 81, 109, 190), (70, 66, 95, 97), (244, 90, 114, 246), (71, 72, 100, 96), (64, 66, 70, 68), (69, 71, 67, 65), (75, 73, 89, 91), (68, 70, 73, 75), (71, 69, 74, 72), (220, 78, 106, 216), (197, 198, 82, 81), (73, 70, 97, 101), (67, 71, 96, 94), (267, 89, 113, 265), (74, 69, 98, 102), (91, 266, 264, 115), (154, 80, 108), (83, 80, 154, 157), (81, 82, 156, 155), (267, 266, 91, 89), (72, 74, 90, 88), (68, 75, 103, 99), (81, 155, 109), (113, 101, 125), (92, 99, 123, 116), (98, 93, 117, 122), (154, 108, 132), (97, 95, 119, 121), (109, 155, 133), (235, 239, 80, 83), (89, 73, 101, 113), (79, 235, 236, 107), (75, 91, 115, 103), (90, 74, 102, 114), (69, 65, 93, 98), (72, 88, 112, 100), (64, 68, 99, 92), (179, 67, 94, 175), (78, 178, 174, 106), (83, 157, 111), (156, 82, 110), (186, 129, 161, 272), (154, 132, 152), (121, 119, 139, 277), (133, 155, 158), (156, 134, 164), (118, 120, 140, 138), (135, 157, 159), (103, 115, 127), (216, 106, 130, 217), (114, 102, 126), (190, 109, 133, 192), (99, 103, 127, 123), (100, 112, 124), (102, 98, 122, 126), (107, 236, 237, 131), (101, 97, 121, 125), (96, 100, 124, 120), (111, 157, 135), (94, 96, 120, 118), (156, 110, 134), (263, 276, 277, 139), (128, 269, 273, 160), (278, 260, 136, 279), (270, 163, 252, 274), (260, 247, 292, 299, 136), (80, 239, 240, 108), (210, 219, 150, 324), (209, 205, 148, 320), (122, 117, 137, 142), (116, 123, 279, 136), (113, 125, 281), (127, 115, 280), (217, 130, 162, 218), (114, 126, 146), (192, 133, 158, 194), (123, 127, 280, 279), (124, 112, 144), (131, 237, 238, 202, 163), (125, 121, 277, 281), (155, 156, 157, 154), (166, 167, 155, 154), (167, 158, 155), (169, 153, 159, 157), (168, 169, 157, 156), (149, 148, 160, 251, 161), (196, 168, 164, 193), (206, 149, 161, 201), (204, 151, 163, 202), (242, 233, 165, 152), (165, 166, 154, 152), (168, 156, 164), (151, 150, 162, 252, 163), (150, 151, 321, 324), (211, 213, 319, 318), (212, 214, 323, 322), (195, 167, 221), (87, 212, 208, 228), (317, 320, 148, 149), (227, 228, 230, 229), (211, 318, 317, 207), (212, 322, 321, 208), (232, 223, 166), (222, 229, 168), (274, 252, 162, 271), (253, 131, 163, 270), (187, 118, 138, 271), (269, 116, 136, 273), (256, 64, 92, 254), (65, 180, 176, 93), (180, 181, 177, 176), (77, 185, 182, 78, 316), (178, 179, 175, 174), (188, 79, 107, 255), (255, 107, 131, 253), (106, 174, 175, 94, 118, 187, 130), (181, 77, 105, 177), (176, 177, 105, 129, 186, 117, 93), (254, 92, 116, 269), (65, 67, 179, 180), (172, 171, 182, 185), (256, 76, 79, 188), (78, 170, 178), (170, 183, 179, 178), (184, 173, 181, 180), (173, 77, 181), (183, 184, 180, 179), (78, 182, 170), (182, 171, 183, 170), (172, 185, 173, 184), (185, 77, 173), (171, 172, 184, 183), (139, 270, 304, 295), (130, 187, 271, 162), (119, 253, 270, 139), (274, 271, 296, 305), (167, 195, 194, 158), (219, 196, 193, 218), (200, 192, 194, 201), (134, 191, 193, 164), (199, 190, 192, 200), (110, 189, 191, 134), (215, 220, 198, 197), (82, 198, 189, 110), (215, 197, 190, 199), (77, 215, 199, 105), (316, 78, 220), (105, 199, 200, 129), (129, 200, 201, 161), (150, 219, 218, 162), (323, 214, 210, 324), (319, 213, 209, 320), (230, 234, 169), (224, 221, 167), (149, 206, 207, 317), (87, 86, 214, 212), (148, 205, 203, 160), (238, 231, 204, 202), (195, 206, 201, 194), (240, 104, 128, 241), (191, 217, 218, 193), (165, 233, 232, 166), (196, 219, 210, 222), (151, 204, 208, 321), (132, 241, 242, 152), (239, 76, 104, 240), (189, 216, 217, 191), (108, 240, 241, 132), (76, 239, 235, 79), (198, 220, 216, 189), (246, 114, 146, 268), (245, 258, 144, 112), (85, 84, 213, 211), (87, 228, 227, 86), (213, 84, 225, 209), (223, 224, 167, 166), (214, 86, 227, 210), (85, 211, 207, 226), (85, 226, 225, 84), (229, 230, 169, 168), (168, 196, 222), (210, 227, 229, 222), (226, 207, 221, 224), (206, 195, 221, 207), (204, 231, 234, 208), (231, 153, 169, 234), (237, 135, 159, 238), (236, 111, 135, 237), (235, 83, 111, 236), (241, 128, 160, 203, 242), (228, 208, 234, 230), (209, 225, 223, 232), (153, 231, 238, 159), (205, 233, 242, 203), (232, 233, 205, 209), (76, 256, 254, 104), (265, 282, 258, 245), (264, 246, 268, 283), (66, 188, 255, 95), (95, 255, 253, 119), (250, 268, 146, 142), (275, 251, 160, 273), (104, 254, 269, 128), (64, 256, 188, 66), (243, 267, 265, 245), (243, 244, 266, 267), (248, 249, 276, 263), (250, 247, 260, 278), (113, 281, 282, 265), (115, 264, 283, 280), (272, 161, 251, 275), (142, 137, 247, 250), (138, 140, 249, 248), (88, 90, 244, 243), (88, 243, 245, 112), (266, 244, 246, 264), (225, 226, 224, 223), (117, 186, 272, 137), (126, 122, 142, 146), (283, 268, 250, 278), (259, 145, 284, 290), (257, 261, 289, 286), (282, 276, 249, 258), (249, 140, 144, 258), (124, 144, 140, 120), (262, 141, 277, 276), (143, 261, 278, 279), (147, 143, 279, 280), (141, 145, 281, 277), (145, 259, 282, 281), (257, 147, 280, 283), (261, 257, 283, 278), (259, 262, 276, 282), (143, 147, 287, 285), (141, 262, 291, 288), (262, 259, 290, 291), (147, 257, 286, 287), (145, 141, 288, 284), (261, 143, 285, 289), (284, 288, 291, 290), (289, 285, 287, 286), (315, 313, 314, 310), (294, 311, 312, 300), (296, 297, 307, 306), (295, 304, 313, 315), (303, 298, 308, 312), (275, 273, 298, 303), (302, 303, 312, 311), (271, 138, 297, 296), (247, 137, 293, 292), (138, 248, 301, 297), (272, 275, 303, 302), (312, 308, 309, 300), (273, 136, 299, 298), (137, 272, 302, 293), (270, 274, 305, 304), (263, 139, 295, 301, 248), (310, 314, 306, 307), (304, 305, 314, 313), (299, 292, 300, 309), (298, 299, 309, 308), (292, 293, 294, 300), (297, 301, 310, 307), (305, 296, 306, 314), (301, 295, 315, 310), (293, 302, 311, 294), (316, 220, 215), (77, 316, 215), (327, 328, 336, 335), (331, 332, 340, 339), (337, 338, 346, 345), (326, 327, 335, 334), (328, 325, 333, 336), (329, 330, 338, 337), (325, 326, 334, 333), (330, 331, 339, 338), (332, 329, 337, 340), (335, 336, 344, 343), (336, 333, 341, 365, 370, 344), (333, 334, 342, 341), (343, 375, 381, 349), (347, 348, 380, 379), (343, 344, 376, 375), (345, 346, 378, 377), (341, 342, 374, 373), (339, 340, 348, 347), (334, 335, 343, 342), (338, 339, 347, 346), (352, 351, 383, 384), (350, 349, 381, 382), (342, 343, 349, 350), (378, 346, 352, 384), (374, 342, 350, 382), (346, 347, 351, 352), (347, 379, 383, 351), (357, 358, 364, 363, 359, 360, 368, 367), (366, 388, 387, 369), (345, 377, 388, 366), (340, 337, 345, 366, 369, 348), (380, 348, 369, 387), (341, 373, 386, 365), (376, 344, 370, 385), (356, 371, 372, 353, 354, 362, 361, 355), (386, 385, 370, 365), (354, 353, 373, 374), (356, 355, 375, 376), (358, 357, 377, 378), (360, 359, 379, 380), (361, 362, 382, 381), (363, 364, 384, 383), (362, 354, 374, 382), (355, 361, 381, 375), (364, 358, 378, 384), (359, 363, 383, 379), (372, 371, 385, 386), (367, 368, 387, 388), (368, 360, 380, 387), (357, 367, 388, 377), (371, 356, 376, 385), (353, 372, 386, 373), (317, 318, 319, 320), (321, 322, 323, 324), (401, 402, 391, 389), (402, 403, 395, 391), (403, 404, 393, 395), (404, 401, 389, 393), (389, 391, 395, 393), (394, 396, 392, 390), (3, 1, 397, 398), (7, 3, 398, 399), (5, 7, 399, 400), (1, 5, 400, 397), (390, 392, 402, 401), (392, 396, 403, 402), (396, 394, 404, 403), (394, 390, 401, 404), (20, 21, 406, 48), (40, 41, 405, 52), (21, 49, 406), (41, 53, 405)])
me_cube_006.polygons.foreach_set('material_index', [0, 0, 0, 0, 0, 0, 0, 0, 2, 0, 0, 0, 0, 0, 0, 0, 2, 0, 0, 0, 1, 2, 2, 2, 0, 0, 2, 0, 0, 0, 0, 0, 0, 0, 2, 0, 0, 0, 1, 2, 2, 2, 2, 2, 2, 2, 2, 2, 2, 2, 0, 0, 2, 2, 2, 2, 2, 2, 2, 2, 2, 2, 1, 2, 0, 0, 2, 0, 2, 2, 0, 0, 1, 2, 0, 2, 0, 2, 0, 0, 0, 2, 0, 2, 0, 2, 2, 0, 0, 2, 0, 1, 2, 2, 2, 0, 0, 0, 2, 0, 0, 0, 0, 0, 0, 2, 0, 0, 0, 0, 2, 0, 0, 1, 2, 0, 0, 2, 2, 0, 0, 0, 0, 2, 2, 2, 2, 2, 1, 2, 2, 0, 2, 2, 2, 0, 0, 1, 2, 0, 2, 2, 0, 0, 0, 0, 0, 2, 1, 2, 2, 1, 0, 0, 2, 2, 2, 2, 1, 2, 2, 2, 2, 2, 1, 1, 0, 2, 0, 2, 2, 0, 0, 1, 0, 2, 2, 0, 0, 0, 2, 0, 1, 2, 0, 0, 0, 0, 0, 1, 1, 1, 1, 1, 2, 0, 2, 0, 1, 2, 0, 1, 0, 1, 0, 1, 0, 0, 0, 0, 0, 2, 2, 2, 1, 1, 2, 2, 2, 2, 2, 2, 0, 1, 2, 2, 1, 2, 0, 2, 2, 0, 0, 0, 2, 2, 2, 1, 2, 2, 2, 1, 1, 2, 2, 2, 2, 1, 1, 2, 1, 2, 2, 2, 1, 2, 2, 2, 0, 0, 2, 2, 0, 2, 2, 2, 0, 0, 0, 0, 2, 2, 0, 0, 0, 0, 0, 0, 2, 0, 0, 0, 2, 2, 0, 0, 0, 2, 2, 2, 2, 2, 2, 2, 2, 2, 2, 2, 2, 2, 2, 2, 2, 0, 0, 0, 2, 0, 2, 0, 0, 0, 0, 0, 0, 2, 0, 2, 2, 0, 2, 2, 2, 0, 0, 0, 2, 0, 0, 0, 2, 2, 0, 2, 2, 2, 2, 2, 2, 0, 0, 0, 0, 0, 0, 0, 0, 0, 0, 0, 0, 0, 0, 0, 0, 0, 0, 0, 0, 0, 0, 0, 0, 0, 0, 0, 0, 0, 0, 0, 0, 0, 0, 0, 0, 0, 0, 0, 0, 0, 0, 0, 2, 2, 0, 0, 0, 0, 0, 0, 0, 0, 0, 0, 0, 0, 0, 0, 2, 2, 2, 2])
_uv = me_cube_006.uv_layers.new(name='UVMap')
_uv.uv.foreach_set('vector', [0.0, 0.0, 0.0, 0.0, 0.0, 0.0, 0.0, 0.0, 0.0, 0.0, 0.0, 0.0, 0.0, 0.0, 0.0, 0.0, 0.0, 0.0, 0.0, 0.0, 0.0, 0.0, 0.0, 0.0, 0.0, 0.0, 0.0, 0.0, 0.0, 0.0, 0.0, 0.0, 0.0, 0.0, 0.0, 0.0, 0.0, 0.0, 0.0, 0.0, 0.0, 0.0, 0.0, 0.0, 0.0, 0.0, 0.0, 0.0, 0.0, 0.0, 0.0, 0.0, 0.0, 0.0, 0.0, 0.0, 0.0, 0.0, 0.0, 0.0, 0.0, 0.0, 0.0, 0.0, 0.0, 0.0, 0.0, 0.0, 0.0, 0.0, 0.0, 0.0, 0.0, 0.0, 0.0, 0.0, 0.0, 0.0, 0.0, 0.0, 0.0, 0.0, 0.0, 0.0, 0.0, 0.0, 0.0, 0.0, 0.0, 0.0, 0.0, 0.0, 0.0, 0.0, 0.0, 0.0, 0.0, 0.0, 0.0, 0.0, 0.0, 0.0, 0.0, 0.0, 0.0, 0.0, 0.0, 0.0, 0.0, 0.0, 0.0, 0.0, 0.0, 0.0, 0.0, 0.0, 0.0, 0.0, 0.0, 0.0, 0.0, 0.0, 0.0, 0.0, 0.0, 0.0, 0.0, 0.0, 0.0, 0.0, 0.0, 0.0, 0.0, 0.0, 0.0, 0.0, 0.0, 0.0, 0.0, 0.0, 0.0, 0.0, 0.0, 0.0, 0.0, 0.0, 0.0, 0.0, 0.0, 0.0, 0.0, 0.0, 0.0, 0.0, 0.0, 0.0, 0.0, 0.0, 0.0, 0.0, 0.0, 0.0, 0.0, 0.0, 0.0, 0.0, 0.0, 0.0, 0.0, 0.0, 0.0, 0.0, 0.0, 0.0, 0.0, 0.0, 0.0, 0.0, 0.0, 0.0, 0.0, 0.0, 0.0, 0.0, 0.0, 0.0, 0.0, 0.0, 0.0, 0.0, 0.0, 0.0, 0.0, 0.0, 0.0, 0.0, 0.0, 0.0, 0.0, 0.0, 0.0, 0.0, 0.0, 0.0, 0.0, 0.0, 0.0, 0.0, 0.0, 0.0, 0.0, 0.0, 0.0, 0.0, 0.0, 0.0, 0.0, 0.0, 0.0, 0.0, 0.0, 0.0, 0.0, 0.0, 0.0, 0.0, 0.0, 0.0, 0.0, 0.0, 0.0, 0.0, 0.0, 0.0, 0.0, 0.0, 0.0, 0.0, 0.0, 0.0, 0.0, 0.0, 0.0, 0.0, 0.0, 0.0, 0.0, 0.0, 0.0, 0.0, 0.0, 0.0, 0.0, 0.0, 0.0, 0.0, 0.0, 0.0, 0.0, 0.0, 0.0, 0.0, 0.0, 0.0, 0.0, 0.0, 0.0, 0.0, 0.0, 0.0, 0.0, 0.0, 0.0, 0.0, 0.0, 0.0, 0.0, 0.0, 0.0, 0.0, 0.0, 0.0, 0.0, 0.0, 0.0, 0.0, 0.0, 0.0, 0.0, 0.0, 0.0, 0.0, 0.0, 0.0, 0.0, 0.0, 0.0, 0.0, 0.0, 0.0, 0.0, 0.0, 0.0, 0.0, 0.0, 0.0, 0.0, 0.0, 0.0, 0.0, 0.0, 0.0, 0.0, 0.0, 0.0, 0.0, 0.0, 0.0, 0.0, 0.0, 0.0, 0.0, 0.0, 0.0, 0.0, 0.0, 0.0, 0.0, 0.0, 0.0, 0.0, 0.0, 0.0, 0.0, 0.0, 0.0, 0.0, 0.0, 0.0, 0.0, 0.0, 0.0, 0.0, 0.0, 0.0, 0.0, 0.0, 0.0, 0.0, 0.0, 0.0, 0.0, 0.0, 0.0, 0.0, 0.0, 0.0, 0.0, 0.0, 0.0, 0.0, 0.0, 0.0, 0.0, 0.0, 0.0, 0.0, 0.0, 0.0, 0.0, 0.0, 0.0, 0.0, 0.0, 0.0, 0.0, 0.0, 0.0, 0.0, 0.0, 0.0, 0.0, 0.0, 0.0, 0.0, 0.0, 0.0, 0.0, 0.0, 0.0, 0.0, 0.0, 0.0, 0.0, 0.0, 0.0, 0.0, 0.0, 0.0, 0.0, 0.0, 0.0, 0.0, 0.0, 0.0, 0.0, 0.0, 0.0, 0.0, 0.0, 0.0, 0.0, 0.0, 0.0, 0.0, 0.0, 0.0, 0.0, 0.0, 0.0, 0.0, 0.0, 0.0, 0.0, 0.0, 0.0, 0.0, 0.0, 0.0, 0.0, 0.0, 0.0, 0.0, 0.0, 0.0, 0.0, 0.0, 0.0, 0.0, 0.0, 0.0, 0.0, 0.0, 0.0, 0.0, 0.0, 0.0, 0.0, 0.0, 0.0, 0.0, 0.0, 0.0, 0.0, 0.0, 0.0, 0.0, 0.0, 0.0, 0.0, 0.0, 0.0, 0.0, 0.0, 0.0, 0.0, 0.0, 0.0, 0.0, 0.0, 0.0, 0.0, 0.0, 0.0, 0.0, 0.0, 0.0, 0.0, 0.0, 0.0, 0.0, 0.0, 0.0, 0.0, 0.0, 0.0, 0.0, 0.0, 0.0, 0.0, 0.0, 0.0, 0.9427, 0.3446, 0.95, 0.3412, 0.9526, 0.3571, 0.9457, 0.3624, 0.1784, 0.2081, 0.1598, 0.3363, 0.131, 0.3363, 0.1585, 0.2119, 0.2398, 0.03263, 0.2427, 0.0, 0.2514, 0.02909, 0.2489, 0.04547, 0.6352, 0.1741, 0.628, 0.08866, 0.6417, 0.08869, 0.6685, 0.208, 0.2798, 0.3363, 0.1598, 0.3363, 0.1784, 0.2081, 0.2613, 0.2081, 0.5632, 0.1741, 0.6352, 0.1741, 0.646, 0.3471, 0.5525, 0.3471, 0.2369, 0.0995, 0.2027, 0.0995, 0.2028, 0.06526, 0.2368, 0.06526, 0.2613, 0.2081, 0.1784, 0.2081, 0.2027, 0.0995, 0.2369, 0.0995, 0.6352, 0.1741, 0.5632, 0.1741, 0.5705, 0.08866, 0.628, 0.08866, 0.6549, 0.5365, 0.664, 0.473, 0.6984, 0.4826, 0.6744, 0.5376, 0.9427, 0.3446, 0.9427, 0.2392, 0.95, 0.2427, 0.95, 0.3412, 0.2027, 0.0995, 0.1784, 0.2081, 0.1585, 0.2119, 0.1945, 0.1004, 0.646, 0.3471, 0.6352, 0.1741, 0.6685, 0.208, 0.7005, 0.3462, 0.2013, 0.04895, 0.2028, 0.06526, 0.1933, 0.06184, 0.192, 0.05365, 0.5705, 0.08866, 0.5632, 0.1741, 0.53, 0.208, 0.5567, 0.08869, 0.2368, 0.06526, 0.2383, 0.04895, 0.2476, 0.05365, 0.2463, 0.06184, 0.2359, 0.7669, 0.3545, 0.7757, 0.3546, 0.7902, 0.3545, 0.7151, 0.3545, 0.7757, 0.2359, 0.7669, 0.2359, 0.7239, 0.2201, 0.8322, 0.1228, 0.8322, 0.1503, 0.6645, 0.1927, 0.6645, 0.2013, 0.04895, 0.2383, 0.04895, 0.2368, 0.06526, 0.2028, 0.06526, 0.628, 0.08866, 0.5705, 0.08866, 0.5763, 2.182e-08, 0.6222, 0.0, 0.2613, 0.2081, 0.2369, 0.0995, 0.2451, 0.1004, 0.2811, 0.2119, 0.2201, 0.8322, 0.1927, 0.6645, 0.2359, 0.8321, 0.1933, 0.06184, 0.1945, 0.1004, 0.1691, 0.1043, 0.3086, 0.3363, 0.2811, 0.2119, 0.3144, 0.2241, 0.3299, 0.3361, 0.53, 0.208, 0.4979, 0.3462, 0.4509, 0.3331, 0.5017, 0.2317, 0.2359, 0.7669, 0.3546, 0.7902, 0.3547, 0.8009, 0.1585, 0.2119, 0.131, 0.3363, 0.1098, 0.3361, 0.1252, 0.2241, 0.7296, 0.7701, 0.7296, 0.9346, 0.7163, 0.7714, 0.9385, 0.521, 0.9385, 0.4567, 0.9457, 0.4586, 0.9457, 0.5191, 0.2028, 0.06526, 0.2027, 0.0995, 0.1945, 0.1004, 0.1933, 0.06184, 0.1552, 0.3945, 0.1881, 0.5465, 0.1729, 0.5465, 0.1243, 0.399, 0.2369, 0.0995, 0.2368, 0.06526, 0.2463, 0.06184, 0.2451, 0.1004, 0.8035, 0.0, 0.8486, 0.09165, 0.8472, 0.09251, 0.79, 0.02859, 0.5632, 0.1741, 0.5525, 0.3471, 0.4979, 0.3462, 0.53, 0.208, 0.9385, 0.5286, 0.8933, 0.6202, 0.8798, 0.5916, 0.937, 0.5277, 0.2798, 0.3363, 0.2613, 0.2081, 0.2811, 0.2119, 0.3086, 0.3363, 0.6462, 0.3563, 0.646, 0.3471, 0.7005, 0.3462, 0.7011, 0.3576, 0.664, 0.473, 0.6599, 0.3854, 0.7016, 0.369, 0.6984, 0.4826, 0.3545, 0.7151, 0.2359, 0.7239, 0.3546, 0.7006, 0.1503, 0.6645, 0.1228, 0.8322, 0.1071, 0.8321, 0.8417, 0.4029, 0.8401, 0.4622, 0.8232, 0.45, 0.8246, 0.3963, 0.2359, 0.7669, 0.3547, 0.8009, 0.3612, 0.8264, 0.1252, 0.2241, 0.1098, 0.3361, 0.05931, 0.3339, 0.09508, 0.2402, 0.7163, 0.7714, 0.7296, 0.9346, 0.7001, 0.7674, 0.624, 0.7674, 0.6107, 0.9306, 0.5944, 0.9346, 0.9331, 0.2766, 0.9385, 0.381, 0.9169, 0.3743, 0.9159, 0.2777, 0.3547, 0.6899, 0.2359, 0.7239, 0.3612, 0.6645, 0.2451, 0.1004, 0.2463, 0.06184, 0.2706, 0.1043, 0.6744, 0.5376, 0.6984, 0.4826, 0.7588, 0.4512, 0.6865, 0.5347, 0.79, 0.02859, 0.8472, 0.09251, 0.8356, 0.1045, 0.9457, 0.3624, 0.9526, 0.3571, 0.9657, 0.3627, 0.9594, 0.3711, 0.2811, 0.2119, 0.2451, 0.1004, 0.2706, 0.1043, 0.3144, 0.2241, 0.937, 0.5277, 0.8798, 0.5916, 0.9254, 0.5157, 0.5567, 0.08869, 0.53, 0.208, 0.5017, 0.2317, 0.5341, 0.0999, 0.1243, 0.399, 0.1729, 0.5465, 0.1616, 0.5466, 0.1014, 0.4081, 0.1945, 0.1004, 0.1585, 0.2119, 0.1252, 0.2241, 0.1691, 0.1043, 0.6685, 0.208, 0.6417, 0.08869, 0.6644, 0.0999, 0.6967, 0.2317, 0.3546, 0.7006, 0.2359, 0.7239, 0.3547, 0.6899, 0.7005, 0.3462, 0.6685, 0.208, 0.6967, 0.2317, 0.7476, 0.3331, 0.624, 0.7674, 0.624, 0.9319, 0.6107, 0.9306, 0.8777, 0.2786, 0.8799, 0.3748, 0.8676, 0.375, 0.865, 0.2789, 0.3382, 0.4081, 0.334, 0.3721, 0.3864, 0.3807, 0.3925, 0.4275, 0.7901, 0.2454, 0.7879, 0.3416, 0.7752, 0.3413, 0.7777, 0.2452, 0.8637, 0.2318, 0.8623, 0.1846, 0.8877, 0.1774, 0.8891, 0.2278, 0.7879, 0.3416, 0.8006, 0.3419, 0.8006, 0.3419, 0.7752, 0.3413, 0.7752, 0.3413, 0.9457, 0.4586, 0.9385, 0.4567, 0.94, 0.4413, 0.9472, 0.4441, 0.6862, 0.5594, 0.6912, 0.5709, 0.731, 0.7658, 0.6783, 0.7586, 0.2836, 0.6271, 0.3251, 0.5359, 0.4025, 0.4529, 0.4332, 0.4968, 0.8486, 0.2392, 0.8432, 0.3436, 0.8261, 0.3426, 0.827, 0.2459, 0.3299, 0.3361, 0.3144, 0.2241, 0.3446, 0.2402, 0.3803, 0.3339, 0.1933, 0.06184, 0.1691, 0.1043, 0.1384, 0.1141, 0.2706, 0.1043, 0.2463, 0.06184, 0.3013, 0.1141, 0.9351, 0.07905, 0.93, 0.158, 0.913, 0.1702, 0.9175, 0.08591, 0.79, 0.02859, 0.8356, 0.1045, 0.8098, 0.1157, 0.9594, 0.3711, 0.9657, 0.3627, 0.9811, 0.3685, 0.9756, 0.3776, 0.3144, 0.2241, 0.2706, 0.1043, 0.3013, 0.1141, 0.3446, 0.2402, 0.9254, 0.5157, 0.8798, 0.5916, 0.8996, 0.5045, 0.1014, 0.4081, 0.1616, 0.5466, 0.135, 0.5407, 0.1301, 0.5365, 0.04714, 0.4275, 0.1691, 0.1043, 0.1252, 0.2241, 0.09508, 0.2402, 0.1384, 0.1141, 0.05625, 0.894, 0.09868, 0.894, 0.09868, 0.9765, 0.05625, 0.9765, 0.6656, 0.8687, 0.7061, 0.8658, 0.7296, 0.9346, 0.6434, 0.8972, 0.7061, 0.8658, 0.7001, 0.7674, 0.7296, 0.9346, 0.56, 0.8333, 0.5225, 0.9283, 0.5183, 0.9272, 0.5378, 0.8048, 0.6004, 0.8362, 0.56, 0.8333, 0.5378, 0.8048, 0.624, 0.7674, 0.8103, 0.4633, 0.7845, 0.4626, 0.7725, 0.4356, 0.7978, 0.4428, 0.8232, 0.45, 0.6937, 0.5589, 0.6912, 0.5474, 0.7475, 0.6335, 0.7378, 0.6367, 0.5373, 0.738, 0.5771, 0.5431, 0.5936, 0.5415, 0.5822, 0.6602, 0.1145, 0.5359, 0.03714, 0.4529, 0.04714, 0.4275, 0.1301, 0.5365, 0.956, 0.403, 0.9615, 0.3875, 0.9679, 0.3927, 0.9627, 0.4079, 0.6282, 0.7738, 0.6656, 0.8687, 0.6434, 0.8972, 0.624, 0.7749, 0.6004, 0.8362, 0.624, 0.7674, 0.5944, 0.9346, 0.8743, 0.1576, 0.9001, 0.1569, 0.913, 0.1702, 0.8877, 0.1774, 0.8623, 0.1846, 0.9001, 0.1569, 0.8743, 0.1576, 0.8681, 0.1121, 0.8879, 0.1116, 0.2763, 0.9394, 0.2359, 0.9393, 0.2386, 0.8264, 0.2731, 0.8265, 0.2763, 0.8774, 0.3168, 0.8773, 0.3135, 0.9902, 0.2791, 0.9903, 0.5398, 0.75, 0.5373, 0.7615, 0.5348, 0.7555, 0.124, 0.6626, 0.1116, 0.6645, 0.156, 0.6271, 0.1618, 0.6471, 0.7981, 0.5086, 0.7783, 0.5082, 0.7845, 0.4626, 0.8103, 0.4633, 0.4228, 0.7945, 0.4228, 0.7545, 0.4302, 0.7541, 0.4302, 0.7946, 0.4749, 0.7419, 0.4396, 0.621, 0.5243, 0.5503, 0.5322, 0.7495, 0.1116, 0.6645, 0.0, 0.6082, 0.006451, 0.4968, 0.156, 0.6271, 0.2775, 0.6294, 0.2746, 0.6393, 0.2715, 0.6316, 0.6887, 0.5534, 0.6834, 0.5444, 0.6912, 0.5474, 0.8891, 0.2278, 0.8877, 0.1774, 0.913, 0.1702, 0.9145, 0.2239, 0.1056, 0.3721, 0.1014, 0.4081, 0.04714, 0.4275, 0.05322, 0.3807, 0.9315, 0.2173, 0.9331, 0.2766, 0.9159, 0.2777, 0.9145, 0.2239, 0.334, 0.3721, 0.3299, 0.3361, 0.3803, 0.3339, 0.3864, 0.3807, 0.2821, 0.3654, 0.2798, 0.3363, 0.3086, 0.3363, 0.312, 0.3676, 0.5525, 0.3471, 0.5522, 0.3563, 0.4974, 0.3576, 0.4979, 0.3462, 0.5522, 0.3563, 0.5386, 0.3854, 0.4968, 0.369, 0.4974, 0.3576, 0.5345, 0.473, 0.5481, 0.3787, 0.6503, 0.3787, 0.664, 0.473, 0.5992, 0.473, 0.6599, 0.3854, 0.6462, 0.3563, 0.7011, 0.3576, 0.7016, 0.369, 0.1575, 0.3654, 0.1552, 0.3945, 0.1243, 0.399, 0.1276, 0.3676, 0.1276, 0.3676, 0.1243, 0.399, 0.1014, 0.4081, 0.1056, 0.3721, 0.6984, 0.4826, 0.7016, 0.369, 0.7011, 0.3576, 0.7005, 0.3462, 0.7476, 0.3331, 0.7532, 0.3922, 0.7588, 0.4512, 0.5386, 0.3854, 0.5345, 0.473, 0.5, 0.4826, 0.4968, 0.369, 0.4974, 0.3576, 0.4968, 0.369, 0.5, 0.4826, 0.4396, 0.4512, 0.4453, 0.3922, 0.4509, 0.3331, 0.4979, 0.3462, 0.312, 0.3676, 0.3086, 0.3363, 0.3299, 0.3361, 0.334, 0.3721, 0.5525, 0.3471, 0.646, 0.3471, 0.6462, 0.3563, 0.5522, 0.3563, 0.558, 0.3549, 0.6405, 0.3549, 0.6503, 0.3787, 0.5481, 0.3787, 0.2821, 0.3654, 0.2844, 0.3945, 0.1552, 0.3945, 0.1575, 0.3654, 0.664, 0.473, 0.655, 0.3866, 0.6599, 0.3854, 0.655, 0.3866, 0.6433, 0.3618, 0.6462, 0.3563, 0.6599, 0.3854, 0.5552, 0.3618, 0.5435, 0.3866, 0.5386, 0.3854, 0.5522, 0.3563, 0.5435, 0.3866, 0.5345, 0.473, 0.5386, 0.3854, 0.6433, 0.3618, 0.5552, 0.3618, 0.5522, 0.3563, 0.6462, 0.3563, 0.7498, 0.8834, 0.7296, 0.7924, 0.7425, 0.7972, 0.7296, 0.7924, 0.7352, 0.7674, 0.7498, 0.7709, 0.7425, 0.7972, 0.423, 0.9768, 0.4175, 0.9518, 0.4304, 0.947, 0.4376, 0.9733, 0.4175, 0.9518, 0.4376, 0.8608, 0.4304, 0.947, 0.4228, 0.7509, 0.4228, 0.6673, 0.4355, 0.6645, 0.4355, 0.7537, 0.05931, 0.3339, 0.05322, 0.3807, 0.05322, 0.3807, 0.05931, 0.3339, 0.93, 0.158, 0.9315, 0.2173, 0.9145, 0.2239, 0.913, 0.1702, 0.1098, 0.3361, 0.1056, 0.3721, 0.05322, 0.3807, 0.05931, 0.3339, 0.8891, 0.2278, 0.9145, 0.2239, 0.9145, 0.2239, 0.8891, 0.2278, 0.5373, 0.7615, 0.5398, 0.75, 0.5838, 0.6722, 0.5936, 0.6754, 0.6912, 0.5709, 0.6937, 0.5589, 0.7378, 0.6367, 0.7361, 0.6486, 0.9562, 0.3803, 0.9594, 0.3711, 0.9756, 0.3776, 0.9733, 0.3875, 0.9657, 0.2211, 0.9594, 0.2127, 0.9756, 0.2062, 0.9811, 0.2153, 0.9418, 0.3681, 0.9457, 0.3624, 0.9594, 0.3711, 0.9562, 0.3803, 0.9526, 0.2267, 0.9457, 0.2214, 0.9594, 0.2127, 0.9657, 0.2211, 0.5435, 0.5365, 0.6549, 0.5365, 0.6513, 0.5415, 0.5471, 0.5415, 0.95, 0.2427, 0.9427, 0.2392, 0.9457, 0.2214, 0.9526, 0.2267, 0.9385, 0.3483, 0.9427, 0.3446, 0.9457, 0.3624, 0.9418, 0.3681, 0.5345, 0.473, 0.5435, 0.5365, 0.524, 0.5376, 0.5, 0.4826, 0.5992, 0.473, 0.664, 0.473, 0.6549, 0.5365, 0.5, 0.4826, 0.524, 0.5376, 0.512, 0.5347, 0.4396, 0.4512, 0.8401, 0.4622, 0.8453, 0.5412, 0.8277, 0.5343, 0.8232, 0.45, 0.731, 0.7658, 0.6912, 0.5709, 0.7361, 0.6486, 0.7475, 0.7674, 0.5936, 0.6879, 0.6288, 0.567, 0.6862, 0.5594, 0.6783, 0.7586, 0.4396, 0.6082, 0.3281, 0.6645, 0.2836, 0.6271, 0.4332, 0.4968, 0.165, 0.6393, 0.1621, 0.6294, 0.1682, 0.6316, 0.5295, 0.7645, 0.5348, 0.7555, 0.5373, 0.7615, 0.5771, 0.5431, 0.5373, 0.738, 0.5322, 0.7495, 0.5243, 0.5503, 0.277, 0.8648, 0.3155, 0.8647, 0.3168, 0.8773, 0.2763, 0.8774, 0.4025, 0.4529, 0.3251, 0.5359, 0.3095, 0.5365, 0.3925, 0.4275, 0.135, 0.5407, 0.1197, 0.5393, 0.1145, 0.5359, 0.1301, 0.5365, 0.5398, 0.75, 0.5373, 0.738, 0.5822, 0.6602, 0.5838, 0.6722, 0.2668, 0.5465, 0.3154, 0.399, 0.3382, 0.4081, 0.278, 0.5466, 0.9594, 0.2127, 0.9562, 0.2036, 0.9733, 0.1963, 0.9756, 0.2062, 0.3148, 0.533, 0.3199, 0.5393, 0.2775, 0.6294, 0.2715, 0.6316, 0.6937, 0.5589, 0.6912, 0.5709, 0.6862, 0.5594, 0.6887, 0.5534, 0.03714, 0.4529, 0.1145, 0.5359, 0.156, 0.6271, 0.006451, 0.4968, 0.95, 0.4334, 0.9429, 0.43, 0.956, 0.403, 0.9627, 0.4079, 0.2515, 0.5465, 0.2844, 0.3945, 0.3154, 0.399, 0.2668, 0.5465, 0.9457, 0.2214, 0.9418, 0.2158, 0.9562, 0.2036, 0.9594, 0.2127, 0.9472, 0.4441, 0.94, 0.4413, 0.9429, 0.43, 0.95, 0.4334, 0.2844, 0.3945, 0.2515, 0.5465, 0.1881, 0.5465, 0.1552, 0.3945, 0.9427, 0.2392, 0.9385, 0.2355, 0.9418, 0.2158, 0.9457, 0.2214, 0.0, 0.0, 0.0, 0.0, 0.8098, 0.1157, 0.4049, 0.05787, 0.0, 0.0, 0.4498, 0.2522, 0.8996, 0.5045, 0.0, 0.0, 0.2751, 0.952, 0.2366, 0.9519, 0.2359, 0.9393, 0.2763, 0.9394, 0.277, 0.8648, 0.2772, 0.8265, 0.3168, 0.8264, 0.3155, 0.8647, 0.3281, 0.6645, 0.3156, 0.6626, 0.2778, 0.6471, 0.2836, 0.6271, 0.4302, 0.8355, 0.4302, 0.7949, 0.4377, 0.7948, 0.4377, 0.8358, 0.6288, 0.567, 0.6386, 0.559, 0.6756, 0.5415, 0.6862, 0.5594, 0.4847, 0.7499, 0.4749, 0.7419, 0.5322, 0.7495, 0.5217, 0.7674, 0.2751, 0.952, 0.2763, 0.9903, 0.2368, 0.9902, 0.2366, 0.9519, 0.4302, 0.7946, 0.4302, 0.7541, 0.4377, 0.7537, 0.4377, 0.7948, 0.6912, 0.5474, 0.6937, 0.5589, 0.6887, 0.5534, 0.6862, 0.5594, 0.6756, 0.5415, 0.6834, 0.5444, 0.6887, 0.5534, 0.5217, 0.7674, 0.5322, 0.7495, 0.5348, 0.7555, 0.5295, 0.7645, 0.5373, 0.738, 0.5398, 0.75, 0.5348, 0.7555, 0.5322, 0.7495, 0.1145, 0.5359, 0.1197, 0.5393, 0.1621, 0.6294, 0.156, 0.6271, 0.1197, 0.5393, 0.1249, 0.533, 0.1682, 0.6316, 0.1621, 0.6294, 0.9429, 0.5478, 0.95, 0.5444, 0.9627, 0.5698, 0.956, 0.5748, 0.94, 0.5364, 0.9472, 0.5336, 0.95, 0.5444, 0.9429, 0.5478, 0.9385, 0.521, 0.9457, 0.5191, 0.9472, 0.5336, 0.94, 0.5364, 0.278, 0.5466, 0.3382, 0.4081, 0.3925, 0.4275, 0.3095, 0.5365, 0.3047, 0.5407, 0.1618, 0.6471, 0.156, 0.6271, 0.1621, 0.6294, 0.165, 0.6393, 0.2836, 0.6271, 0.2778, 0.6471, 0.2746, 0.6393, 0.2775, 0.6294, 0.9679, 0.585, 0.9615, 0.5902, 0.956, 0.5748, 0.9627, 0.5698, 0.3251, 0.5359, 0.3199, 0.5393, 0.3047, 0.5407, 0.3095, 0.5365, 0.2775, 0.6294, 0.3199, 0.5393, 0.3251, 0.5359, 0.2836, 0.6271, 0.2844, 0.3945, 0.2821, 0.3654, 0.312, 0.3676, 0.3154, 0.399, 0.0, 0.0, 0.2249, 0.1261, 0.4498, 0.2522, 0.0, 0.0, 0.0, 0.0, 0.0, 0.0, 0.4049, 0.05787, 0.2024, 0.02893, 0.1598, 0.3363, 0.1575, 0.3654, 0.1276, 0.3676, 0.131, 0.3363, 0.131, 0.3363, 0.1276, 0.3676, 0.1056, 0.3721, 0.1098, 0.3361, 0.8024, 0.2455, 0.4049, 0.05787, 0.8098, 0.1157, 0.827, 0.2459, 0.7992, 0.3924, 0.7978, 0.4428, 0.7725, 0.4356, 0.7738, 0.3884, 0.3154, 0.399, 0.312, 0.3676, 0.334, 0.3721, 0.3382, 0.4081, 0.2798, 0.3363, 0.2821, 0.3654, 0.1575, 0.3654, 0.1598, 0.3363, 0.1999, 0.03263, 0.2013, 0.04895, 0.192, 0.05365, 0.1908, 0.04547, 0.1999, 0.03263, 0.2398, 0.03263, 0.2383, 0.04895, 0.2013, 0.04895, 0.8904, 0.2783, 0.8922, 0.3747, 0.8799, 0.3748, 0.8777, 0.2786, 0.8024, 0.2455, 0.8006, 0.3419, 0.7879, 0.3416, 0.7901, 0.2454, 0.0, 0.0, 0.0, 0.0, 0.2249, 0.1261, 0.0, 0.0, 0.0, 0.0, 0.0, 0.0, 0.2024, 0.02893, 0.0, 0.0, 0.8246, 0.3963, 0.8232, 0.45, 0.7978, 0.4428, 0.7992, 0.3924, 0.827, 0.2459, 0.8261, 0.3426, 0.8006, 0.3419, 0.8024, 0.2455, 0.9159, 0.2777, 0.9169, 0.3743, 0.8922, 0.3747, 0.8904, 0.2783, 0.1969, 0.0, 0.2427, 0.0, 0.2398, 0.03263, 0.1999, 0.03263, 0.1969, 0.0, 0.1999, 0.03263, 0.1908, 0.04547, 0.1882, 0.02909, 0.2383, 0.04895, 0.2398, 0.03263, 0.2489, 0.04547, 0.2476, 0.05365, 0.4228, 0.8351, 0.4228, 0.795, 0.4302, 0.7949, 0.4302, 0.8355, 0.8432, 0.3436, 0.8417, 0.4029, 0.8246, 0.3963, 0.8261, 0.3426, 0.8356, 0.1045, 0.8486, 0.2392, 0.827, 0.2459, 0.8098, 0.1157, 0.2024, 0.02893, 0.4049, 0.05787, 0.8024, 0.2455, 0.7901, 0.2454, 0.222, 0.1331, 0.1658, 0.1247, 0.1658, 0.1247, 0.222, 0.1331, 0.2435, 0.05806, 0.672, 0.235, 0.672, 0.235, 0.2435, 0.05806, 0.2249, 0.1261, 0.8799, 0.3748, 0.8922, 0.3747, 0.4498, 0.2522, 0.8922, 0.3747, 0.9169, 0.3743, 0.8996, 0.5045, 0.4498, 0.2522, 0.9254, 0.5157, 0.8996, 0.5045, 0.9169, 0.3743, 0.9385, 0.381, 0.6799, 0.3339, 0.264, 0.2627, 0.09508, 0.2402, 0.8799, 0.3748, 0.4305, 0.2337, 0.672, 0.235, 0.7901, 0.2454, 0.3446, 0.2402, 0.2869, 0.1012, 0.4305, 0.2337, 0.3446, 0.2402, 0.3013, 0.1141, 0.264, 0.2627, 0.1658, 0.1247, 0.1384, 0.1141, 0.09508, 0.2402, 0.1658, 0.1247, 0.222, 0.1331, 0.2249, 0.1261, 0.1384, 0.1141, 0.2435, 0.05806, 0.2869, 0.1012, 0.3013, 0.1141, 0.2024, 0.02893, 0.672, 0.235, 0.2435, 0.05806, 0.2024, 0.02893, 0.7901, 0.2454, 0.222, 0.1331, 0.6799, 0.3339, 0.8799, 0.3748, 0.2249, 0.1261, 0.4305, 0.2337, 0.2869, 0.1012, 0.2869, 0.1012, 0.4305, 0.2337, 0.264, 0.2627, 0.6799, 0.3339, 0.6799, 0.3339, 0.264, 0.2627, 0.6799, 0.3339, 0.222, 0.1331, 0.222, 0.1331, 0.6799, 0.3339, 0.2869, 0.1012, 0.2435, 0.05806, 0.2435, 0.05806, 0.2869, 0.1012, 0.1658, 0.1247, 0.264, 0.2627, 0.264, 0.2627, 0.1658, 0.1247, 0.672, 0.235, 0.4305, 0.2337, 0.4305, 0.2337, 0.672, 0.235, 0.1658, 0.1247, 0.264, 0.2627, 0.6799, 0.3339, 0.222, 0.1331, 0.672, 0.235, 0.4305, 0.2337, 0.2869, 0.1012, 0.2435, 0.05806, 0.865, 0.2789, 0.8637, 0.2318, 0.8891, 0.2278, 0.8904, 0.2783, 0.8261, 0.3426, 0.8246, 0.3963, 0.7992, 0.3924, 0.8006, 0.3419, 0.9145, 0.2239, 0.9159, 0.2777, 0.9159, 0.2777, 0.9145, 0.2239, 0.05931, 0.3339, 0.05322, 0.3807, 0.05322, 0.3807, 0.05931, 0.3339, 0.7992, 0.3924, 0.7738, 0.3884, 0.7738, 0.3884, 0.7992, 0.3924, 0.7992, 0.3924, 0.7738, 0.3884, 0.7738, 0.3884, 0.7992, 0.3924, 0.8246, 0.3963, 0.7992, 0.3924, 0.7992, 0.3924, 0.8246, 0.3963, 0.9145, 0.2239, 0.9159, 0.2777, 0.9159, 0.2777, 0.9145, 0.2239, 0.8006, 0.3419, 0.8261, 0.3426, 0.8261, 0.3426, 0.8006, 0.3419, 0.9159, 0.2777, 0.8904, 0.2783, 0.8904, 0.2783, 0.9159, 0.2777, 0.8246, 0.3963, 0.7992, 0.3924, 0.7992, 0.3924, 0.8246, 0.3963, 0.7992, 0.3924, 0.7738, 0.3884, 0.7752, 0.3413, 0.8006, 0.3419, 0.3864, 0.3807, 0.3803, 0.3339, 0.3803, 0.3339, 0.3864, 0.3807, 0.8261, 0.3426, 0.8246, 0.3963, 0.8246, 0.3963, 0.8261, 0.3426, 0.8637, 0.2318, 0.8891, 0.2278, 0.8891, 0.2278, 0.8637, 0.2318, 0.8777, 0.2786, 0.865, 0.2789, 0.865, 0.2789, 0.8904, 0.2783, 0.8904, 0.2783, 0.8904, 0.2783, 0.8891, 0.2278, 0.9145, 0.2239, 0.9159, 0.2777, 0.8637, 0.2318, 0.8891, 0.2278, 0.8891, 0.2278, 0.8637, 0.2318, 0.7752, 0.3413, 0.8006, 0.3419, 0.8006, 0.3419, 0.7752, 0.3413, 0.3864, 0.3807, 0.3803, 0.3339, 0.3803, 0.3339, 0.3864, 0.3807, 0.8006, 0.3419, 0.8261, 0.3426, 0.8261, 0.3426, 0.8006, 0.3419, 0.9159, 0.2777, 0.8904, 0.2783, 0.8904, 0.2783, 0.9159, 0.2777, 0.8891, 0.2278, 0.9145, 0.2239, 0.9145, 0.2239, 0.8891, 0.2278, 0.8904, 0.2783, 0.865, 0.2789, 0.865, 0.2789, 0.8904, 0.2783, 0.8261, 0.3426, 0.8246, 0.3963, 0.8246, 0.3963, 0.8261, 0.3426, 0.5992, 0.473, 0.6549, 0.5365, 0.5435, 0.5365, 0.5345, 0.473, 0.5992, 0.473, 0.5435, 0.5365, 0.4197, 0.6631, 0.7521, 0.524, 0.7521, 0.524, 0.4197, 0.6631, 0.5261, 0.7284, 0.846, 0.1691, 0.846, 0.1691, 0.5261, 0.7284, 0.8382, 0.1728, 0.4183, 0.8316, 0.4183, 0.8316, 0.8382, 0.1728, 0.3633, 0.7376, 0.4197, 0.6631, 0.4197, 0.6631, 0.3633, 0.7376, 0.7521, 0.524, 0.7541, 0.5267, 0.7541, 0.5267, 0.7521, 0.524, 0.8382, 0.1728, 0.4183, 0.8316, 0.4183, 0.8316, 0.8382, 0.1728, 0.7541, 0.5267, 0.3633, 0.7376, 0.3633, 0.7376, 0.7541, 0.5267, 0.4183, 0.8316, 0.5261, 0.7284, 0.5261, 0.7284, 0.4183, 0.8316, 0.846, 0.1691, 0.8382, 0.1728, 0.8382, 0.1728, 0.846, 0.1691, 0.4197, 0.6631, 0.7521, 0.524, 0.7521, 0.524, 0.4197, 0.6631, 0.7521, 0.524, 0.7541, 0.5267, 0.7541, 0.5267, 0.7541, 0.5267, 0.7521, 0.524, 0.7521, 0.524, 0.7541, 0.5267, 0.3633, 0.7376, 0.3633, 0.7376, 0.7541, 0.5267, 0.4197, 0.6631, 0.4197, 0.6631, 0.4197, 0.6631, 0.4197, 0.6631, 0.5261, 0.7284, 0.846, 0.1691, 0.846, 0.1691, 0.5261, 0.7284, 0.4197, 0.6631, 0.7521, 0.524, 0.7521, 0.524, 0.4197, 0.6631, 0.8382, 0.1728, 0.4183, 0.8316, 0.4183, 0.8316, 0.8382, 0.1728, 0.7541, 0.5267, 0.3633, 0.7376, 0.3633, 0.7376, 0.7541, 0.5267, 0.5261, 0.7284, 0.846, 0.1691, 0.846, 0.1691, 0.5261, 0.7284, 0.3633, 0.7376, 0.4197, 0.6631, 0.4197, 0.6631, 0.3633, 0.7376, 0.4183, 0.8316, 0.5261, 0.7284, 0.5261, 0.7284, 0.4183, 0.8316, 0.4183, 0.8316, 0.5261, 0.7284, 0.5261, 0.7284, 0.4183, 0.8316, 0.3633, 0.7376, 0.4197, 0.6631, 0.4197, 0.6631, 0.3633, 0.7376, 0.3633, 0.7376, 0.4197, 0.6631, 0.4197, 0.6631, 0.3633, 0.7376, 0.4183, 0.8316, 0.4183, 0.8316, 0.4183, 0.8316, 0.4183, 0.8316, 0.3633, 0.7376, 0.3633, 0.7376, 0.3633, 0.7376, 0.3633, 0.7376, 0.4183, 0.8316, 0.5261, 0.7284, 0.5261, 0.7284, 0.4183, 0.8316, 0.5261, 0.7284, 0.5261, 0.7284, 0.5261, 0.7284, 0.5261, 0.7284, 0.7916, 0.2487, 0.4851, 0.7308, 0.4594, 0.7898, 0.4928, 0.758, 0.5441, 0.6868, 0.7915, 0.2571, 0.8242, 0.2007, 0.8239, 0.199, 0.8382, 0.1728, 0.8382, 0.1728, 0.846, 0.1691, 0.846, 0.1691, 0.8382, 0.1728, 0.8382, 0.1728, 0.8382, 0.1728, 0.8382, 0.1728, 0.846, 0.1691, 0.8382, 0.1728, 0.8382, 0.1728, 0.8382, 0.1728, 0.846, 0.1691, 0.846, 0.1691, 0.846, 0.1691, 0.846, 0.1691, 0.846, 0.1691, 0.846, 0.1691, 0.7541, 0.5267, 0.7541, 0.5267, 0.7541, 0.5267, 0.7541, 0.5267, 0.7521, 0.524, 0.7521, 0.524, 0.7521, 0.524, 0.7521, 0.524, 0.7111, 0.5429, 0.7375, 0.532, 0.7366, 0.5333, 0.7019, 0.5513, 0.4071, 0.7088, 0.3856, 0.7108, 0.4037, 0.6873, 0.4648, 0.6471, 0.7541, 0.5267, 0.7521, 0.524, 0.7521, 0.524, 0.7541, 0.5267, 0.4071, 0.7088, 0.7019, 0.5513, 0.7541, 0.5267, 0.3633, 0.7376, 0.7111, 0.5429, 0.4648, 0.6471, 0.4197, 0.6631, 0.7521, 0.524, 0.4851, 0.7308, 0.7916, 0.2487, 0.8382, 0.1728, 0.4183, 0.8316, 0.7915, 0.2571, 0.5441, 0.6868, 0.5261, 0.7284, 0.846, 0.1691, 0.4037, 0.6873, 0.3856, 0.7108, 0.3633, 0.7376, 0.4197, 0.6631, 0.4928, 0.758, 0.4594, 0.7898, 0.4183, 0.8316, 0.5261, 0.7284, 0.3856, 0.7108, 0.4071, 0.7088, 0.3633, 0.7376, 0.3633, 0.7376, 0.4648, 0.6471, 0.4037, 0.6873, 0.4197, 0.6631, 0.4197, 0.6631, 0.4594, 0.7898, 0.4851, 0.7308, 0.4183, 0.8316, 0.4183, 0.8316, 0.5441, 0.6868, 0.4928, 0.758, 0.5261, 0.7284, 0.5261, 0.7284, 0.7366, 0.5333, 0.7375, 0.532, 0.7521, 0.524, 0.7541, 0.5267, 0.8239, 0.199, 0.8242, 0.2007, 0.846, 0.1691, 0.8382, 0.1728, 0.8242, 0.2007, 0.7915, 0.2571, 0.846, 0.1691, 0.846, 0.1691, 0.7916, 0.2487, 0.8239, 0.199, 0.8382, 0.1728, 0.8382, 0.1728, 0.7375, 0.532, 0.7111, 0.5429, 0.7521, 0.524, 0.7521, 0.524, 0.7019, 0.5513, 0.7366, 0.5333, 0.7541, 0.5267, 0.7541, 0.5267, 0.7981, 0.5086, 0.2731, 0.8265, 0.4396, 0.6082, 0.7783, 0.5082, 0.8681, 0.1121, 0.2791, 0.9903, 0.5936, 0.6879, 0.8879, 0.1116, 0.0, 0.0, 0.0, 0.0, 0.0, 0.0, 0.0, 0.0, 0.0, 0.0, 0.0, 0.0, 0.0, 0.0, 0.0, 0.0, 0.0, 0.0, 0.0, 0.0, 0.0, 0.0, 0.0, 0.0, 0.0, 0.0, 0.0, 0.0, 0.0, 0.0, 0.0, 0.0, 0.0, 0.0, 0.0, 0.0, 0.0, 0.0, 0.0, 0.0, 0.0, 0.0, 0.0, 0.0, 0.0, 0.0, 0.0, 0.0, 0.0, 0.0, 0.0, 0.0, 0.0, 0.0, 0.0, 0.0, 0.0, 0.0, 0.0, 0.0, 0.0, 0.0, 0.0, 0.0, 0.0, 0.0, 0.0, 0.0, 0.0, 0.0, 0.0, 0.0, 0.0, 0.0, 0.0, 0.0, 0.0, 0.0, 0.0, 0.0, 0.0, 0.0, 0.0, 0.0, 0.0, 0.0, 0.0, 0.0, 0.0, 0.0, 0.0, 0.0, 0.0, 0.0, 0.0, 0.0, 0.0, 0.0, 0.0, 0.0, 0.0, 0.0, 0.0, 0.0, 0.0, 0.0, 0.0, 0.0, 0.0, 0.0, 0.0, 0.0, 0.0, 0.0, 0.0, 0.0, 0.0, 0.0, 0.0, 0.0, 0.0, 0.0, 0.0, 0.0, 0.0, 0.0, 0.0, 0.0, 0.0, 0.0, 0.0, 0.0, 0.0, 0.0, 0.0, 0.0, 0.0, 0.0, 0.0, 0.0])
me_cube_006.materials.append(mat_material_003)
me_cube_006.materials.append(mat_material_004)
me_cube_006.materials.append(mat_material_005)
me_cube_006.use_remesh_preserve_volume = False
me_cube_006.use_remesh_preserve_attributes = False
me_cube_006.use_mirror_vertex_groups = False
me_cube_006.update()

# ---- objects
ob_cannon = bpy.data.objects.new('Cannon', me_cube_015)
ob_turret = bpy.data.objects.new('Turret', me_cube_013)
ob_ship = bpy.data.objects.new('Ship', me_cube_006)

# ---- transforms, parenting, visibility, modifiers, constraints
ob_cannon.location = (0.0, 0.0, 1.101)
ob_cannon.scale = (0.1114, 0.1114, 0.1114)
ob_cannon.lineart.crease_threshold = 0.0
ob_turret.location = (-1.15, 0.0, 0.69)
ob_turret.scale = (0.3697, 0.3697, 0.337)
ob_turret.lineart.crease_threshold = 0.0
_m = ob_turret.modifiers.new('Mirror', 'MIRROR')
_m.use_axis = (False, True, False)
_m.use_mirror_vertex_groups = False
ob_ship.location = (-0.8477, 9.799e-05, -0.14)
ob_ship.scale = (0.2711, 0.2711, 0.2711)
ob_ship.lineart.crease_threshold = 0.0

# ---- collection membership
col_collection_1.objects.link(ob_cannon)
col_collection_1.objects.link(ob_turret)
col_collection_1.objects.link(ob_ship)

# ---- scene / render settings (as saved in the file)
scene.frame_start = 1; scene.frame_end = 250; scene.frame_set(0)
scene.render.engine = 'BLENDER_EEVEE_NEXT'
scene.render.resolution_percentage = 50
scene.render.dither_intensity = 0.0
scene.cycles.use_denoising = False
scene.cycles.samples = 128
scene.cycles.sampling_pattern = 'TABULATED_SOBOL'
scene.cycles.light_sampling_threshold = 0.0
scene.cycles.use_adaptive_sampling = False
scene.cycles.use_light_tree = False
scene.cycles.blur_glossy = 0.0
scene.cycles.sample_clamp_indirect = 0.0
scene.view_settings.view_transform = 'Standard'
bpy.context.view_layer.update()

# ---- added for rendering (the .blend has no active camera and no usable light): camera, sun
cam_auto = bpy.data.cameras.new('AutoCamera')
cam_auto.lens = 50.0
cam_auto.sensor_width = 36.0
cam_auto.clip_end = 1000.0
ob_auto_camera = bpy.data.objects.new('AutoCamera', cam_auto)
scene.collection.objects.link(ob_auto_camera)
ob_auto_camera.location = (7.79538, -9.75437, 6.65697)
ob_auto_camera.rotation_euler = (1.09748, -7.21219e-08, 0.694738)
scene.camera = ob_auto_camera
light_auto_sun = bpy.data.lights.new('AutoSun', 'SUN')
light_auto_sun.energy = 3.0
light_auto_sun.angle = 0.0523599
ob_auto_sun = bpy.data.objects.new('AutoSun', light_auto_sun)
scene.collection.objects.link(ob_auto_sun)
ob_auto_sun.rotation_euler = (0.872665, 0.174533, 0.523599)
bpy.context.view_layer.update()
